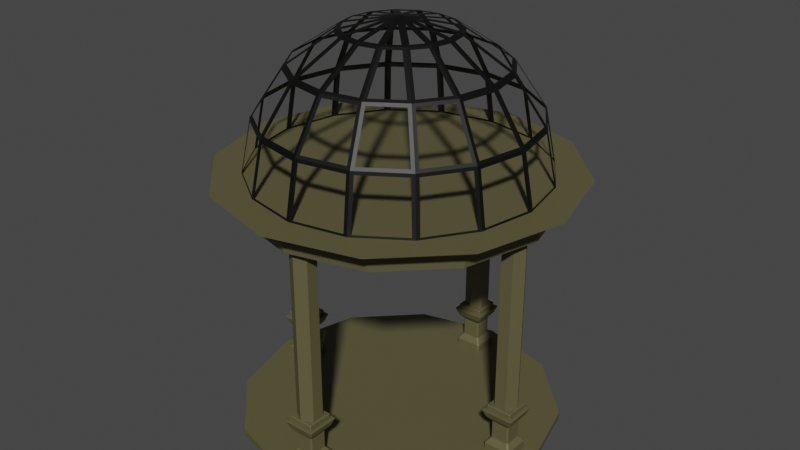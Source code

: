 # Source: Gazebo1.blend  (saved by Blender 2.93.21; exported with 4.5.12 LTS)
import bpy
from mathutils import Matrix  # noqa: F401  (used for matrix-valued properties, if any)

bpy.ops.wm.read_factory_settings(use_empty=True)
scene = bpy.context.scene
scene.name = 'Scene'

# ---- collections
col_collection = bpy.data.collections.new('Collection'); scene.collection.children.link(col_collection)

# ---- materials (node trees are filled in below, after node groups)
mat_gazebo1 = bpy.data.materials.new('Gazebo1')
mat_gazebo1.use_transparent_shadow = False
mat_roofgazebo1 = bpy.data.materials.new('RoofGazebo1')
mat_roofgazebo1.use_transparent_shadow = False

# ---- material node trees
mat_gazebo1.use_nodes = True; mat_gazebo1.node_tree.nodes.clear()
_N = mat_gazebo1.node_tree.nodes; _L = mat_gazebo1.node_tree.links
n0 = _N.new('ShaderNodeBsdfPrincipled'); n0.name = 'Principled BSDF'; n0.location = (10, 300)
n0.distribution = 'GGX'
n0.subsurface_method = 'BURLEY'
n0.inputs[0].default_value = (0.1075, 0.09695, 0.04365, 1.0)
n0.inputs[3].default_value = 1.45
n0.inputs[27].default_value = (0.0, 0.0, 0.0, 1.0)
n0.inputs[28].default_value = 1.0
n1 = _N.new('ShaderNodeOutputMaterial'); n1.name = 'Material Output'; n1.location = (300, 300)
_L.new(n0.outputs[0], n1.inputs[0])
n1.is_active_output = True
mat_roofgazebo1.use_nodes = True; mat_roofgazebo1.node_tree.nodes.clear()
_N = mat_roofgazebo1.node_tree.nodes; _L = mat_roofgazebo1.node_tree.links
n0 = _N.new('ShaderNodeBsdfPrincipled'); n0.name = 'Principled BSDF'; n0.location = (10, 300)
n0.distribution = 'GGX'
n0.subsurface_method = 'BURLEY'
n0.inputs[0].default_value = (0.0, 0.0, 0.0, 1.0)
n0.inputs[3].default_value = 1.45
n0.inputs[27].default_value = (0.0, 0.0, 0.0, 1.0)
n0.inputs[28].default_value = 1.0
n1 = _N.new('ShaderNodeOutputMaterial'); n1.name = 'Material Output'; n1.location = (300, 300)
_L.new(n0.outputs[0], n1.inputs[0])
n1.is_active_output = True

# ---- world
world_world = bpy.data.worlds.new('World'); scene.world = world_world
world_world.use_nodes = True; world_world.node_tree.nodes.clear()
_N = world_world.node_tree.nodes; _L = world_world.node_tree.links
n0 = _N.new('ShaderNodeOutputWorld'); n0.name = 'World Output'; n0.location = (300, 300)
n1 = _N.new('ShaderNodeBackground'); n1.name = 'Background'; n1.location = (10, 300)
n1.inputs[0].default_value = (0.05088, 0.05088, 0.05088, 1.0)
_L.new(n1.outputs[0], n0.inputs[0])
n0.is_active_output = True
world_world.color = (0.05088, 0.05088, 0.05088)
world_world.use_sun_shadow = False
world_world.sun_shadow_jitter_overblur = 0.0

# ---- meshes
me_cylinder_024 = bpy.data.meshes.new('Cylinder.024')
me_cylinder_024.from_pydata([(-2.303e-07, 2.651, -2.64), (-2.303e-07, 2.651, -2.538), (1.325, 2.296, -2.64), (1.325, 2.296, -2.538), (2.296, 1.325, -2.64), (2.296, 1.325, -2.538), (2.651, 2.598e-08, -2.64), (2.651, 2.598e-08, -2.538), (2.296, -1.325, -2.64), (2.296, -1.325, -2.538), (1.325, -2.296, -2.64), (1.325, -2.296, -2.538), (-4.62e-07, -2.651, -2.64), (-4.62e-07, -2.651, -2.538), (-1.325, -2.296, -2.64), (-1.325, -2.296, -2.538), (-2.296, -1.325, -2.64), (-2.296, -1.325, -2.538), (-2.651, 1.735e-07, -2.64), (-2.651, 1.735e-07, -2.538), (-2.296, 1.325, -2.64), (-2.296, 1.325, -2.538), (-1.325, 2.296, -2.64), (-1.325, 2.296, -2.538), (1.921, 4.1e-07, -1.769), (1.921, 4.1e-07, 1.116), (2.022, 0.1748, -1.769), (2.022, 0.1748, 1.116), (2.224, 0.1748, -1.769), (2.224, 0.1748, 1.116), (2.325, 4.1e-07, -1.769), (2.325, 4.1e-07, 1.116), (2.224, -0.1748, -1.769), (2.224, -0.1748, 1.116), (2.022, -0.1748, -1.769), (2.022, -0.1748, 1.116), (1.97, 0.266, 1.272), (1.816, 4.078e-07, 1.272), (2.277, 0.266, 1.272), (2.43, 4.078e-07, 1.272), (2.277, -0.266, 1.272), (1.97, -0.266, 1.272), (1.916, 0.2274, -2.551), (1.916, 0.2069, -2.557), (1.896, 0.2069, -2.551), (2.33, 0.2069, -2.557), (2.33, 0.2274, -2.551), (2.351, 0.2069, -2.551), (1.916, -0.2274, -2.551), (1.896, -0.2069, -2.551), (1.916, -0.2069, -2.557), (2.351, -0.2069, -2.551), (2.33, -0.2274, -2.551), (2.33, -0.2069, -2.557), (2.332, 0.2293, -2.407), (2.328, 0.2254, -2.397), (2.349, 0.2045, -2.397), (2.353, 0.2089, -2.407), (2.332, -0.2293, -2.407), (2.353, -0.2089, -2.407), (2.349, -0.2045, -2.397), (2.328, -0.2254, -2.397), (1.914, 0.2293, -2.407), (1.894, 0.2089, -2.407), (1.898, 0.2045, -2.397), (1.919, 0.2254, -2.397), (1.894, -0.2089, -2.407), (1.914, -0.2293, -2.407), (1.919, -0.2254, -2.397), (1.898, -0.2045, -2.397), (2.262, -0.1593, -2.312), (2.283, -0.1385, -2.312), (2.279, -0.1348, -2.302), (2.258, -0.1553, -2.302), (1.985, 0.1593, -2.312), (1.964, 0.1385, -2.312), (1.968, 0.1348, -2.302), (1.989, 0.1553, -2.302), (2.262, 0.1593, -2.312), (2.258, 0.1553, -2.302), (2.279, 0.1348, -2.302), (2.283, 0.1385, -2.312), (1.964, -0.1385, -2.312), (1.985, -0.1593, -2.312), (1.989, -0.1553, -2.302), (1.968, -0.1348, -2.302), (1.873, 0.2711, -1.786), (1.852, 0.2506, -1.786), (1.871, 0.2526, -1.781), (2.376, 0.2526, -1.781), (2.394, 0.2506, -1.786), (2.374, 0.2711, -1.786), (1.873, -0.2711, -1.786), (1.871, -0.2526, -1.781), (1.852, -0.2506, -1.786), (2.394, -0.2506, -1.786), (2.376, -0.2526, -1.781), (2.374, -0.2711, -1.786), (2.334, 0.2313, -1.897), (2.355, 0.2108, -1.897), (2.349, 0.2045, -1.907), (2.328, 0.2254, -1.907), (2.334, -0.2313, -1.897), (2.328, -0.2254, -1.907), (2.349, -0.2045, -1.907), (2.355, -0.2108, -1.897), (1.913, 0.2313, -1.897), (1.919, 0.2254, -1.907), (1.898, 0.2045, -1.907), (1.892, 0.2108, -1.897), (1.892, -0.2108, -1.897), (1.898, -0.2045, -1.907), (1.919, -0.2254, -1.907), (1.913, -0.2313, -1.897), (2.258, -0.1553, -2.002), (2.279, -0.1348, -2.002), (2.283, -0.1385, -1.991), (2.262, -0.1593, -1.991), (1.989, 0.1553, -2.002), (1.968, 0.1348, -2.002), (1.964, 0.1385, -1.991), (1.985, 0.1593, -1.991), (2.262, 0.1593, -1.991), (2.283, 0.1385, -1.991), (2.279, 0.1348, -2.002), (2.258, 0.1553, -2.002), (1.964, -0.1385, -1.991), (1.968, -0.1348, -2.002), (1.989, -0.1553, -2.002), (1.985, -0.1593, -1.991), (2.328, -0.2044, -1.8), (2.337, -0.2044, -1.791), (2.328, -0.214, -1.791), (2.337, -0.2044, -1.703), (2.328, -0.2044, -1.693), (2.328, -0.214, -1.703), (1.919, -0.2044, -1.8), (1.919, -0.214, -1.791), (1.909, -0.2044, -1.791), (1.919, -0.2044, -1.693), (1.909, -0.2044, -1.703), (1.919, -0.214, -1.703), (2.328, 0.2044, -1.8), (2.328, 0.214, -1.791), (2.337, 0.2044, -1.791), (2.328, 0.2044, -1.693), (2.337, 0.2044, -1.703), (2.328, 0.214, -1.703), (1.919, 0.2044, -1.8), (1.909, 0.2044, -1.791), (1.919, 0.214, -1.791), (1.919, 0.2044, -1.693), (1.919, 0.214, -1.703), (1.909, 0.2044, -1.703), (-2.932e-08, -1.921, -1.769), (-2.932e-08, -1.921, 1.116), (0.1748, -2.022, -1.769), (0.1748, -2.022, 1.116), (0.1748, -2.224, -1.769), (0.1748, -2.224, 1.116), (-1.167e-08, -2.325, -1.769), (-1.167e-08, -2.325, 1.116), (-0.1748, -2.224, -1.769), (-0.1748, -2.224, 1.116), (-0.1748, -2.022, -1.769), (-0.1748, -2.022, 1.116), (0.266, -1.97, 1.272), (-3.392e-08, -1.816, 1.272), (0.266, -2.277, 1.272), (-7.065e-09, -2.43, 1.272), (-0.266, -2.277, 1.272), (-0.266, -1.97, 1.272), (0.2274, -1.916, -2.551), (0.2069, -1.916, -2.557), (0.2069, -1.896, -2.551), (0.2069, -2.33, -2.557), (0.2274, -2.33, -2.551), (0.2069, -2.351, -2.551), (-0.2274, -1.916, -2.551), (-0.2069, -1.896, -2.551), (-0.2069, -1.916, -2.557), (-0.2069, -2.351, -2.551), (-0.2274, -2.33, -2.551), (-0.2069, -2.33, -2.557), (0.2293, -2.332, -2.407), (0.2254, -2.328, -2.397), (0.2045, -2.349, -2.397), (0.2089, -2.353, -2.407), (-0.2293, -2.332, -2.407), (-0.2089, -2.353, -2.407), (-0.2045, -2.349, -2.397), (-0.2254, -2.328, -2.397), (0.2293, -1.914, -2.407), (0.2089, -1.894, -2.407), (0.2045, -1.898, -2.397), (0.2254, -1.919, -2.397), (-0.2089, -1.894, -2.407), (-0.2293, -1.914, -2.407), (-0.2254, -1.919, -2.397), (-0.2045, -1.898, -2.397), (-0.1593, -2.262, -2.312), (-0.1385, -2.283, -2.312), (-0.1348, -2.279, -2.302), (-0.1553, -2.258, -2.302), (0.1593, -1.985, -2.312), (0.1385, -1.964, -2.312), (0.1348, -1.968, -2.302), (0.1553, -1.989, -2.302), (0.1593, -2.262, -2.312), (0.1553, -2.258, -2.302), (0.1348, -2.279, -2.302), (0.1385, -2.283, -2.312), (-0.1385, -1.964, -2.312), (-0.1593, -1.985, -2.312), (-0.1553, -1.989, -2.302), (-0.1348, -1.968, -2.302), (0.2711, -1.873, -1.786), (0.2506, -1.852, -1.786), (0.2526, -1.871, -1.781), (0.2526, -2.376, -1.781), (0.2506, -2.394, -1.786), (0.2711, -2.374, -1.786), (-0.2711, -1.873, -1.786), (-0.2526, -1.871, -1.781), (-0.2506, -1.852, -1.786), (-0.2506, -2.394, -1.786), (-0.2526, -2.376, -1.781), (-0.2711, -2.374, -1.786), (0.2313, -2.334, -1.897), (0.2108, -2.355, -1.897), (0.2045, -2.349, -1.907), (0.2254, -2.328, -1.907), (-0.2313, -2.334, -1.897), (-0.2254, -2.328, -1.907), (-0.2045, -2.349, -1.907), (-0.2108, -2.355, -1.897), (0.2313, -1.913, -1.897), (0.2254, -1.919, -1.907), (0.2045, -1.898, -1.907), (0.2108, -1.892, -1.897), (-0.2108, -1.892, -1.897), (-0.2045, -1.898, -1.907), (-0.2254, -1.919, -1.907), (-0.2313, -1.913, -1.897), (-0.1553, -2.258, -2.002), (-0.1348, -2.279, -2.002), (-0.1385, -2.283, -1.991), (-0.1593, -2.262, -1.991), (0.1553, -1.989, -2.002), (0.1348, -1.968, -2.002), (0.1385, -1.964, -1.991), (0.1593, -1.985, -1.991), (0.1593, -2.262, -1.991), (0.1385, -2.283, -1.991), (0.1348, -2.279, -2.002), (0.1553, -2.258, -2.002), (-0.1385, -1.964, -1.991), (-0.1348, -1.968, -2.002), (-0.1553, -1.989, -2.002), (-0.1593, -1.985, -1.991), (-0.2044, -2.328, -1.8), (-0.2044, -2.337, -1.791), (-0.214, -2.328, -1.791), (-0.2044, -2.337, -1.703), (-0.2044, -2.328, -1.693), (-0.214, -2.328, -1.703), (-0.2044, -1.919, -1.8), (-0.214, -1.919, -1.791), (-0.2044, -1.909, -1.791), (-0.2044, -1.919, -1.693), (-0.2044, -1.909, -1.703), (-0.214, -1.919, -1.703), (0.2044, -2.328, -1.8), (0.214, -2.328, -1.791), (0.2044, -2.337, -1.791), (0.2044, -2.328, -1.693), (0.2044, -2.337, -1.703), (0.214, -2.328, -1.703), (0.2044, -1.919, -1.8), (0.2044, -1.909, -1.791), (0.214, -1.919, -1.791), (0.2044, -1.919, -1.693), (0.214, -1.919, -1.703), (0.2044, -1.909, -1.703), (-2.97e-08, 2.491, 1.238), (-4.767e-08, 2.903, 1.66), (1.246, 2.158, 1.238), (1.451, 2.514, 1.66), (2.158, 1.246, 1.238), (2.514, 1.451, 1.66), (2.491, 1.449e-07, 1.238), (2.903, 1.39e-07, 1.66), (2.158, -1.246, 1.238), (2.514, -1.451, 1.66), (1.246, -2.158, 1.238), (1.451, -2.514, 1.66), (-3.894e-07, -2.491, 1.238), (-3.714e-07, -2.903, 1.66), (-1.246, -2.158, 1.238), (-1.451, -2.514, 1.66), (-2.158, -1.246, 1.238), (-2.514, -1.451, 1.66), (-2.491, 2.835e-07, 1.238), (-2.903, 3.005e-07, 1.66), (-2.158, 1.246, 1.238), (-2.514, 1.451, 1.66), (-1.246, 2.158, 1.238), (-1.451, 2.514, 1.66), (-3.128e-08, 2.528, 1.449), (1.264, 2.189, 1.449), (2.189, 1.264, 1.449), (2.528, 1.455e-07, 1.449), (2.189, -1.264, 1.449), (1.264, -2.189, 1.449), (-3.878e-07, -2.528, 1.449), (-1.264, -2.189, 1.449), (-2.189, -1.264, 1.449), (-2.528, 2.862e-07, 1.449), (-2.189, 1.264, 1.449), (-1.264, 2.189, 1.449), (-1.866e-07, 1.677, 3.317), (-1.659e-08, 2.191, 2.547), (0.3474, 0.8386, 3.831), (0.6418, 1.55, 3.317), (0.8386, 2.025, 2.547), (0.9077, 2.191, 1.639), (0.6418, 0.6418, 3.831), (1.186, 1.186, 3.317), (1.55, 1.55, 2.547), (1.677, 1.677, 1.639), (0.8386, 0.3474, 3.831), (1.55, 0.6418, 3.317), (2.025, 0.8386, 2.547), (2.191, 0.9077, 1.639), (0.9077, 1.133e-08, 3.831), (1.677, -2.007e-07, 3.317), (2.191, -2.714e-07, 2.547), (2.372, -3.421e-07, 1.639), (0.8386, -0.3474, 3.831), (1.55, -0.6418, 3.317), (2.025, -0.8386, 2.547), (2.191, -0.9077, 1.639), (0.6418, -0.6418, 3.831), (1.186, -1.186, 3.317), (1.55, -1.55, 2.547), (1.677, -1.677, 1.639), (0.3474, -0.8386, 3.831), (0.6418, -1.55, 3.317), (0.8386, -2.025, 2.547), (0.9077, -2.191, 1.639), (-1.133e-07, -1.755e-07, 4.011), (-2.661e-07, -0.9077, 3.831), (-2.325e-07, -1.677, 3.317), (-7.876e-07, -2.191, 2.547), (-7.797e-07, -2.372, 1.639), (-0.3474, -0.8386, 3.831), (-0.6418, -1.55, 3.317), (-0.8386, -2.025, 2.547), (-0.9077, -2.191, 1.639), (-0.6418, -0.6418, 3.831), (-1.186, -1.186, 3.317), (-1.55, -1.55, 2.547), (-1.677, -1.677, 1.639), (-0.8386, -0.3474, 3.831), (-1.55, -0.6418, 3.317), (-2.025, -0.8386, 2.547), (-2.191, -0.9077, 1.639), (-0.9077, 3.648e-07, 3.831), (-1.677, 4.355e-07, 3.317), (-2.191, 8.596e-07, 2.547), (-2.372, 1.072e-06, 1.639), (-0.8386, 0.3474, 3.831), (-1.55, 0.6418, 3.317), (-2.025, 0.8386, 2.547), (-2.191, 0.9077, 1.639), (-0.6418, 0.6418, 3.831), (-1.186, 1.186, 3.317), (-1.55, 1.55, 2.547), (-1.677, 1.677, 1.639), (-0.3474, 0.8386, 3.831), (-0.6418, 1.55, 3.317), (-0.8386, 2.025, 2.547), (-0.9077, 2.191, 1.639), (4.245e-07, 0.9077, 3.831), (1.323e-06, 2.372, 1.639), (0.05362, 2.15, 2.592), (0.05362, 1.697, 3.271), (0.5998, 1.588, 3.271), (0.7734, 2.007, 2.592), (0.05431, 0.8426, 3.841), (0.05431, 0.273, 3.955), (0.2723, 0.7992, 3.841), (0.05334, 2.351, 1.693), (0.05334, 2.191, 2.494), (0.7893, 2.045, 2.494), (0.8503, 2.192, 1.693), (0.05402, 1.621, 3.347), (0.05402, 0.9427, 3.8), (0.3109, 0.8917, 3.8), (0.5703, 1.518, 3.347), (0.3726, 0.7577, 3.841), (0.1546, 0.2314, 3.955), (0.5574, 0.6342, 3.841), (0.9489, 2.151, 1.693), (0.8879, 2.004, 2.494), (1.512, 1.587, 2.494), (1.624, 1.7, 1.693), (0.6701, 1.477, 3.347), (0.4107, 0.8503, 3.8), (0.6284, 0.7048, 3.8), (1.108, 1.184, 3.347), (0.8724, 1.966, 2.592), (0.6989, 1.547, 3.271), (1.162, 1.238, 3.271), (1.483, 1.558, 2.592), (1.7, 1.624, 1.693), (1.587, 1.512, 2.494), (2.004, 0.8879, 2.494), (2.151, 0.9489, 1.693), (1.184, 1.108, 3.347), (0.7048, 0.6284, 3.8), (0.8503, 0.4107, 3.8), (1.477, 0.6701, 3.347), (1.558, 1.483, 2.592), (1.238, 1.162, 3.271), (1.547, 0.6989, 3.271), (1.966, 0.8724, 2.592), (0.6342, 0.5574, 3.841), (0.2314, 0.1546, 3.955), (0.7577, 0.3726, 3.841), (2.007, 0.7734, 2.592), (1.588, 0.5998, 3.271), (1.697, 0.05362, 3.271), (2.15, 0.05362, 2.592), (0.7992, 0.2723, 3.841), (0.273, 0.0543, 3.955), (0.8426, 0.05431, 3.841), (2.192, 0.8503, 1.693), (2.045, 0.7893, 2.494), (2.191, 0.05334, 2.494), (2.351, 0.05334, 1.693), (1.518, 0.5703, 3.347), (0.8917, 0.3109, 3.8), (0.9427, 0.05402, 3.8), (1.621, 0.05402, 3.347), (2.15, -0.05362, 2.592), (1.697, -0.05362, 3.271), (1.588, -0.5998, 3.271), (2.007, -0.7734, 2.592), (0.8426, -0.05431, 3.841), (0.273, -0.05431, 3.955), (0.7992, -0.2723, 3.841), (2.351, -0.05334, 1.693), (2.191, -0.05334, 2.494), (2.045, -0.7893, 2.494), (2.192, -0.8503, 1.693), (1.621, -0.05402, 3.347), (0.9427, -0.05402, 3.8), (0.8917, -0.3109, 3.8), (1.518, -0.5703, 3.347), (2.151, -0.9489, 1.693), (2.004, -0.8879, 2.494), (1.587, -1.512, 2.494), (1.7, -1.624, 1.693), (1.477, -0.6701, 3.347), (0.8503, -0.4107, 3.8), (0.7048, -0.6284, 3.8), (1.184, -1.108, 3.347), (1.966, -0.8724, 2.592), (1.547, -0.6989, 3.271), (1.238, -1.162, 3.271), (1.558, -1.483, 2.592), (0.7577, -0.3726, 3.841), (0.2314, -0.1546, 3.955), (0.6342, -0.5574, 3.841), (1.624, -1.7, 1.693), (1.512, -1.587, 2.494), (0.8879, -2.004, 2.494), (0.9489, -2.151, 1.693), (1.108, -1.184, 3.347), (0.6284, -0.7048, 3.8), (0.4107, -0.8503, 3.8), (0.6701, -1.477, 3.347), (1.483, -1.558, 2.592), (1.162, -1.238, 3.271), (0.6989, -1.547, 3.271), (0.8724, -1.966, 2.592), (0.5574, -0.6342, 3.841), (0.1546, -0.2314, 3.955), (0.3726, -0.7577, 3.841), (0.7734, -2.007, 2.592), (0.5998, -1.588, 3.271), (0.05362, -1.697, 3.271), (0.05362, -2.15, 2.592), (0.2723, -0.7992, 3.841), (0.0543, -0.273, 3.955), (0.0543, -0.8426, 3.841), (0.8503, -2.192, 1.693), (0.7893, -2.045, 2.494), (0.05334, -2.191, 2.494), (0.05334, -2.351, 1.693), (0.5703, -1.518, 3.347), (0.3109, -0.8917, 3.8), (0.05402, -0.9427, 3.8), (0.05402, -1.621, 3.347), (-0.05362, -2.15, 2.592), (-0.05362, -1.697, 3.271), (-0.5998, -1.588, 3.271), (-0.7734, -2.007, 2.592), (-0.05431, -0.8426, 3.841), (-0.05431, -0.273, 3.955), (-0.2723, -0.7992, 3.841), (-0.05334, -2.351, 1.693), (-0.05334, -2.191, 2.494), (-0.7893, -2.045, 2.494), (-0.8503, -2.192, 1.693), (-0.05402, -1.621, 3.347), (-0.05402, -0.9427, 3.8), (-0.3109, -0.8917, 3.8), (-0.5703, -1.518, 3.347), (-0.9489, -2.151, 1.693), (-0.8879, -2.004, 2.494), (-1.512, -1.587, 2.494), (-1.624, -1.7, 1.693), (-0.6701, -1.477, 3.347), (-0.4107, -0.8503, 3.8), (-0.6284, -0.7048, 3.8), (-1.108, -1.184, 3.347), (-0.8724, -1.966, 2.592), (-0.6989, -1.547, 3.271), (-1.162, -1.238, 3.271), (-1.483, -1.558, 2.592), (-0.3726, -0.7577, 3.841), (-0.1546, -0.2314, 3.955), (-0.5574, -0.6342, 3.841), (-1.184, -1.108, 3.347), (-0.7048, -0.6284, 3.8), (-0.8503, -0.4107, 3.8), (-1.477, -0.6701, 3.347), (-1.558, -1.483, 2.592), (-1.238, -1.162, 3.271), (-1.547, -0.6989, 3.271), (-1.966, -0.8724, 2.592), (-0.6342, -0.5574, 3.841), (-0.2314, -0.1546, 3.955), (-0.7577, -0.3726, 3.841), (-1.7, -1.624, 1.693), (-1.587, -1.512, 2.494), (-2.004, -0.8879, 2.494), (-2.151, -0.9489, 1.693), (-2.007, -0.7734, 2.592), (-1.588, -0.5998, 3.271), (-1.697, -0.05362, 3.271), (-2.15, -0.05362, 2.592), (-0.7992, -0.2723, 3.841), (-0.273, -0.05431, 3.955), (-0.8426, -0.0543, 3.841), (-2.192, -0.8503, 1.693), (-2.045, -0.7893, 2.494), (-2.191, -0.05334, 2.494), (-2.351, -0.05334, 1.693), (-1.518, -0.5703, 3.347), (-0.8917, -0.3109, 3.8), (-0.9427, -0.05402, 3.8), (-1.621, -0.05402, 3.347), (-0.8426, 0.05431, 3.841), (-0.273, 0.05431, 3.955), (-0.7992, 0.2723, 3.841), (-2.351, 0.05334, 1.693), (-2.191, 0.05334, 2.494), (-2.045, 0.7893, 2.494), (-2.192, 0.8503, 1.693), (-1.621, 0.05402, 3.347), (-0.9427, 0.05402, 3.8), (-0.8917, 0.3109, 3.8), (-1.518, 0.5703, 3.347), (-2.15, 0.05362, 2.592), (-1.697, 0.05362, 3.271), (-1.588, 0.5998, 3.271), (-2.007, 0.7734, 2.592), (-2.151, 0.9489, 1.693), (-2.004, 0.8879, 2.494), (-1.587, 1.512, 2.494), (-1.7, 1.624, 1.693), (-1.477, 0.6701, 3.347), (-0.8503, 0.4107, 3.8), (-0.7048, 0.6284, 3.8), (-1.184, 1.108, 3.347), (-1.966, 0.8724, 2.592), (-1.547, 0.6989, 3.271), (-1.238, 1.162, 3.271), (-1.558, 1.483, 2.592), (-0.7577, 0.3726, 3.841), (-0.2314, 0.1546, 3.955), (-0.6342, 0.5574, 3.841), (-1.483, 1.558, 2.592), (-1.162, 1.238, 3.271), (-0.6989, 1.547, 3.271), (-0.8724, 1.966, 2.592), (-0.5574, 0.6342, 3.841), (-0.1546, 0.2314, 3.955), (-0.3726, 0.7577, 3.841), (-1.624, 1.7, 1.693), (-1.512, 1.587, 2.494), (-0.8879, 2.004, 2.494), (-0.9489, 2.151, 1.693), (-1.108, 1.184, 3.347), (-0.6284, 0.7048, 3.8), (-0.4107, 0.8503, 3.8), (-0.6701, 1.477, 3.347), (-0.7734, 2.007, 2.592), (-0.5998, 1.588, 3.271), (-0.05362, 1.697, 3.271), (-0.05362, 2.15, 2.592), (-0.2723, 0.7992, 3.841), (-0.05431, 0.273, 3.955), (-0.0543, 0.8426, 3.841), (-0.8503, 2.192, 1.693), (-0.7893, 2.045, 2.494), (-0.05334, 2.191, 2.494), (-0.05334, 2.351, 1.693), (-0.5703, 1.518, 3.347), (-0.3109, 0.8917, 3.8), (-0.05402, 0.9427, 3.8), (-0.05402, 1.621, 3.347), (-3.898e-07, 1.921, -1.769), (-3.898e-07, 1.921, 1.116), (-0.1748, 2.022, -1.769), (-0.1748, 2.022, 1.116), (-0.1748, 2.224, -1.769), (-0.1748, 2.224, 1.116), (-4.075e-07, 2.325, -1.769), (-4.075e-07, 2.325, 1.116), (0.1748, 2.224, -1.769), (0.1748, 2.224, 1.116), (0.1748, 2.022, -1.769), (0.1748, 2.022, 1.116), (-0.266, 1.97, 1.272), (-3.852e-07, 1.816, 1.272), (-0.266, 2.277, 1.272), (-4.121e-07, 2.43, 1.272), (0.266, 2.277, 1.272), (0.266, 1.97, 1.272), (-0.2274, 1.916, -2.551), (-0.2069, 1.916, -2.557), (-0.2069, 1.896, -2.551), (-0.2069, 2.33, -2.557), (-0.2274, 2.33, -2.551), (-0.2069, 2.351, -2.551), (0.2274, 1.916, -2.551), (0.2069, 1.896, -2.551), (0.2069, 1.916, -2.557), (0.2069, 2.351, -2.551), (0.2274, 2.33, -2.551), (0.2069, 2.33, -2.557), (-0.2293, 2.332, -2.407), (-0.2254, 2.328, -2.397), (-0.2045, 2.349, -2.397), (-0.2089, 2.353, -2.407), (0.2293, 2.332, -2.407), (0.2089, 2.353, -2.407), (0.2045, 2.349, -2.397), (0.2254, 2.328, -2.397), (-0.2293, 1.914, -2.407), (-0.2089, 1.894, -2.407), (-0.2045, 1.898, -2.397), (-0.2254, 1.919, -2.397), (0.2089, 1.894, -2.407), (0.2293, 1.914, -2.407), (0.2254, 1.919, -2.397), (0.2045, 1.898, -2.397), (0.1593, 2.262, -2.312), (0.1385, 2.283, -2.312), (0.1348, 2.279, -2.302), (0.1553, 2.258, -2.302), (-0.1593, 1.985, -2.312), (-0.1385, 1.964, -2.312), (-0.1348, 1.968, -2.302), (-0.1553, 1.989, -2.302), (-0.1593, 2.262, -2.312), (-0.1553, 2.258, -2.302), (-0.1348, 2.279, -2.302), (-0.1385, 2.283, -2.312), (0.1385, 1.964, -2.312), (0.1593, 1.985, -2.312), (0.1553, 1.989, -2.302), (0.1348, 1.968, -2.302), (-0.2711, 1.873, -1.786), (-0.2506, 1.852, -1.786), (-0.2526, 1.871, -1.781), (-0.2526, 2.376, -1.781), (-0.2506, 2.394, -1.786), (-0.2711, 2.374, -1.786), (0.2711, 1.873, -1.786), (0.2526, 1.871, -1.781), (0.2506, 1.852, -1.786), (0.2506, 2.394, -1.786), (0.2526, 2.376, -1.781), (0.2711, 2.374, -1.786), (-0.2313, 2.334, -1.897), (-0.2108, 2.355, -1.897), (-0.2045, 2.349, -1.907), (-0.2254, 2.328, -1.907), (0.2313, 2.334, -1.897), (0.2254, 2.328, -1.907), (0.2045, 2.349, -1.907), (0.2108, 2.355, -1.897), (-0.2313, 1.913, -1.897), (-0.2254, 1.919, -1.907), (-0.2045, 1.898, -1.907), (-0.2108, 1.892, -1.897), (0.2108, 1.892, -1.897), (0.2045, 1.898, -1.907), (0.2254, 1.919, -1.907), (0.2313, 1.913, -1.897), (0.1553, 2.258, -2.002), (0.1348, 2.279, -2.002), (0.1385, 2.283, -1.991), (0.1593, 2.262, -1.991), (-0.1553, 1.989, -2.002), (-0.1348, 1.968, -2.002), (-0.1385, 1.964, -1.991), (-0.1593, 1.985, -1.991), (-0.1593, 2.262, -1.991), (-0.1385, 2.283, -1.991), (-0.1348, 2.279, -2.002), (-0.1553, 2.258, -2.002), (0.1385, 1.964, -1.991), (0.1348, 1.968, -2.002), (0.1553, 1.989, -2.002), (0.1593, 1.985, -1.991), (0.2044, 2.328, -1.8), (0.2044, 2.337, -1.791), (0.214, 2.328, -1.791), (0.2044, 2.337, -1.703), (0.2044, 2.328, -1.693), (0.214, 2.328, -1.703), (0.2044, 1.919, -1.8), (0.214, 1.919, -1.791), (0.2044, 1.909, -1.791), (0.2044, 1.919, -1.693), (0.2044, 1.909, -1.703), (0.214, 1.919, -1.703), (-0.2044, 2.328, -1.8), (-0.214, 2.328, -1.791), (-0.2044, 2.337, -1.791), (-0.2044, 2.328, -1.693), (-0.2044, 2.337, -1.703), (-0.214, 2.328, -1.703), (-0.2044, 1.919, -1.8), (-0.2044, 1.909, -1.791), (-0.214, 1.919, -1.791), (-0.2044, 1.919, -1.693), (-0.214, 1.919, -1.703), (-0.2044, 1.909, -1.703), (-1.921, -1.425e-07, -1.769), (-1.921, -1.425e-07, 1.116), (-2.022, -0.1748, -1.769), (-2.022, -0.1748, 1.116), (-2.224, -0.1748, -1.769), (-2.224, -0.1748, 1.116), (-2.325, -3.222e-07, -1.769), (-2.325, -3.222e-07, 1.116), (-2.224, 0.1748, -1.769), (-2.224, 0.1748, 1.116), (-2.022, 0.1748, -1.769), (-2.022, 0.1748, 1.116), (-1.97, -0.266, 1.272), (-1.816, -9.346e-08, 1.272), (-2.277, -0.266, 1.272), (-2.43, -3.669e-07, 1.272), (-2.277, 0.266, 1.272), (-1.97, 0.266, 1.272), (-1.916, -0.2274, -2.551), (-1.916, -0.2069, -2.557), (-1.896, -0.2069, -2.551), (-2.33, -0.2069, -2.557), (-2.33, -0.2274, -2.551), (-2.351, -0.2069, -2.551), (-1.916, 0.2274, -2.551), (-1.896, 0.2069, -2.551), (-1.916, 0.2069, -2.557), (-2.351, 0.2069, -2.551), (-2.33, 0.2274, -2.551), (-2.33, 0.2069, -2.557), (-2.332, -0.2293, -2.407), (-2.328, -0.2254, -2.397), (-2.349, -0.2045, -2.397), (-2.353, -0.2089, -2.407), (-2.332, 0.2293, -2.407), (-2.353, 0.2089, -2.407), (-2.349, 0.2045, -2.397), (-2.328, 0.2254, -2.397), (-1.914, -0.2293, -2.407), (-1.894, -0.2089, -2.407), (-1.898, -0.2045, -2.397), (-1.919, -0.2254, -2.397), (-1.894, 0.2089, -2.407), (-1.914, 0.2293, -2.407), (-1.919, 0.2254, -2.397), (-1.898, 0.2045, -2.397), (-2.262, 0.1593, -2.312), (-2.283, 0.1385, -2.312), (-2.279, 0.1348, -2.302), (-2.258, 0.1553, -2.302), (-1.985, -0.1593, -2.312), (-1.964, -0.1385, -2.312), (-1.968, -0.1348, -2.302), (-1.989, -0.1553, -2.302), (-2.262, -0.1593, -2.312), (-2.258, -0.1553, -2.302), (-2.279, -0.1348, -2.302), (-2.283, -0.1385, -2.312), (-1.964, 0.1385, -2.312), (-1.985, 0.1593, -2.312), (-1.989, 0.1553, -2.302), (-1.968, 0.1348, -2.302), (-1.873, -0.2711, -1.786), (-1.852, -0.2506, -1.786), (-1.871, -0.2526, -1.781), (-2.376, -0.2526, -1.781), (-2.394, -0.2506, -1.786), (-2.374, -0.2711, -1.786), (-1.873, 0.2711, -1.786), (-1.871, 0.2526, -1.781), (-1.852, 0.2506, -1.786), (-2.394, 0.2506, -1.786), (-2.376, 0.2526, -1.781), (-2.374, 0.2711, -1.786), (-2.334, -0.2313, -1.897), (-2.355, -0.2108, -1.897), (-2.349, -0.2045, -1.907), (-2.328, -0.2254, -1.907), (-2.334, 0.2313, -1.897), (-2.328, 0.2254, -1.907), (-2.349, 0.2045, -1.907), (-2.355, 0.2108, -1.897), (-1.913, -0.2313, -1.897), (-1.919, -0.2254, -1.907), (-1.898, -0.2045, -1.907), (-1.892, -0.2108, -1.897), (-1.892, 0.2108, -1.897), (-1.898, 0.2045, -1.907), (-1.919, 0.2254, -1.907), (-1.913, 0.2313, -1.897), (-2.258, 0.1553, -2.002), (-2.279, 0.1348, -2.002), (-2.283, 0.1385, -1.991), (-2.262, 0.1593, -1.991), (-1.989, -0.1553, -2.002), (-1.968, -0.1348, -2.002), (-1.964, -0.1385, -1.991), (-1.985, -0.1593, -1.991), (-2.262, -0.1593, -1.991), (-2.283, -0.1385, -1.991), (-2.279, -0.1348, -2.002), (-2.258, -0.1553, -2.002), (-1.964, 0.1385, -1.991), (-1.968, 0.1348, -2.002), (-1.989, 0.1553, -2.002), (-1.985, 0.1593, -1.991), (-2.328, 0.2044, -1.8), (-2.337, 0.2044, -1.791), (-2.328, 0.214, -1.791), (-2.337, 0.2044, -1.703), (-2.328, 0.2044, -1.693), (-2.328, 0.214, -1.703), (-1.919, 0.2044, -1.8), (-1.919, 0.214, -1.791), (-1.909, 0.2044, -1.791), (-1.919, 0.2044, -1.693), (-1.909, 0.2044, -1.703), (-1.919, 0.214, -1.703), (-2.328, -0.2044, -1.8), (-2.328, -0.214, -1.791), (-2.337, -0.2044, -1.791), (-2.328, -0.2044, -1.693), (-2.337, -0.2044, -1.703), (-2.328, -0.214, -1.703), (-1.919, -0.2044, -1.8), (-1.909, -0.2044, -1.791), (-1.919, -0.214, -1.791), (-1.919, -0.2044, -1.693), (-1.919, -0.214, -1.703), (-1.909, -0.2044, -1.703)], [], [(0, 1, 3, 2), (2, 3, 5, 4), (4, 5, 7, 6), (6, 7, 9, 8), (8, 9, 11, 10), (10, 11, 13, 12), (12, 13, 15, 14), (14, 15, 17, 16), (16, 17, 19, 18), (18, 19, 21, 20), (3, 1, 23, 21, 19, 17, 15, 13, 11, 9, 7, 5), (20, 21, 23, 22), (22, 23, 1, 0), (0, 2, 4, 6, 8, 10, 12, 14, 16, 18, 20, 22), (24, 25, 27, 26), (26, 27, 29, 28), (28, 29, 31, 30), (30, 31, 33, 32), (31, 29, 38, 39), (32, 33, 35, 34), (34, 35, 25, 24), (24, 26, 28, 30, 32, 34), (36, 37, 41, 40, 39, 38), (25, 35, 41, 37), (33, 31, 39, 40), (29, 27, 36, 38), (35, 33, 40, 41), (27, 25, 37, 36), (127, 119, 76, 85), (86, 91, 98, 106), (114, 128, 84, 73), (49, 66, 63, 44), (52, 58, 67, 48), (65, 74, 78, 55), (47, 57, 59, 51), (45, 53, 50, 43), (61, 70, 83, 68), (69, 82, 75, 64), (124, 115, 72, 80), (56, 81, 71, 60), (94, 87, 109, 110), (97, 92, 113, 102), (107, 101, 122, 121), (90, 95, 105, 99), (89, 88, 93, 96), (103, 112, 129, 117), (111, 108, 120, 126), (100, 104, 116, 123), (118, 125, 79, 77), (42, 43, 44), (45, 46, 47), (48, 49, 50), (51, 52, 53), (54, 55, 56, 57), (58, 59, 60, 61), (62, 63, 64, 65), (66, 67, 68, 69), (70, 71, 72, 73), (74, 75, 76, 77), (78, 79, 80, 81), (82, 83, 84, 85), (86, 87, 88), (89, 90, 91), (92, 93, 94), (95, 96, 97), (98, 99, 100, 101), (102, 103, 104, 105), (106, 107, 108, 109), (110, 111, 112, 113), (114, 115, 116, 117), (118, 119, 120, 121), (122, 123, 124, 125), (126, 127, 128, 129), (45, 43, 42, 46), (57, 47, 46, 54), (53, 45, 47, 51), (50, 53, 52, 48), (43, 50, 49, 44), (66, 49, 48, 67), (81, 56, 55, 78), (51, 59, 58, 52), (44, 63, 62, 42), (82, 69, 68, 83), (59, 57, 56, 60), (67, 58, 61, 68), (63, 66, 69, 64), (54, 62, 65, 55), (60, 71, 70, 61), (64, 75, 74, 65), (71, 81, 80, 72), (83, 70, 73, 84), (75, 82, 85, 76), (78, 74, 77, 79), (91, 86, 88, 89), (98, 91, 90, 99), (114, 73, 72, 115), (118, 77, 76, 119), (95, 90, 89, 96), (92, 97, 96, 93), (87, 94, 93, 88), (113, 92, 94, 110), (122, 101, 100, 123), (97, 102, 105, 95), (86, 106, 109, 87), (129, 112, 111, 126), (104, 100, 99, 105), (112, 103, 102, 113), (108, 111, 110, 109), (101, 107, 106, 98), (103, 117, 116, 104), (107, 121, 120, 108), (79, 125, 124, 80), (84, 128, 127, 85), (115, 124, 123, 116), (128, 114, 117, 129), (119, 127, 126, 120), (125, 118, 121, 122), (42, 62, 54, 46), (144, 146, 133, 131), (150, 152, 147, 143), (151, 139, 134, 145), (132, 135, 141, 137), (138, 140, 153, 149), (130, 131, 132), (133, 134, 135), (136, 137, 138), (139, 140, 141), (142, 143, 144), (145, 146, 147), (148, 149, 150), (151, 152, 153), (136, 130, 132, 137), (131, 133, 135, 132), (134, 139, 141, 135), (140, 138, 137, 141), (148, 136, 138, 149), (139, 151, 153, 140), (152, 150, 149, 153), (142, 148, 150, 143), (151, 145, 147, 152), (146, 144, 143, 147), (130, 142, 144, 131), (145, 134, 133, 146), (136, 148, 142, 130), (154, 155, 157, 156), (156, 157, 159, 158), (158, 159, 161, 160), (160, 161, 163, 162), (161, 159, 168, 169), (162, 163, 165, 164), (164, 165, 155, 154), (154, 156, 158, 160, 162, 164), (166, 167, 171, 170, 169, 168), (155, 165, 171, 167), (163, 161, 169, 170), (159, 157, 166, 168), (165, 163, 170, 171), (157, 155, 167, 166), (257, 249, 206, 215), (216, 221, 228, 236), (244, 258, 214, 203), (179, 196, 193, 174), (182, 188, 197, 178), (195, 204, 208, 185), (177, 187, 189, 181), (175, 183, 180, 173), (191, 200, 213, 198), (199, 212, 205, 194), (254, 245, 202, 210), (186, 211, 201, 190), (224, 217, 239, 240), (227, 222, 243, 232), (237, 231, 252, 251), (220, 225, 235, 229), (219, 218, 223, 226), (233, 242, 259, 247), (241, 238, 250, 256), (230, 234, 246, 253), (248, 255, 209, 207), (172, 173, 174), (175, 176, 177), (178, 179, 180), (181, 182, 183), (184, 185, 186, 187), (188, 189, 190, 191), (192, 193, 194, 195), (196, 197, 198, 199), (200, 201, 202, 203), (204, 205, 206, 207), (208, 209, 210, 211), (212, 213, 214, 215), (216, 217, 218), (219, 220, 221), (222, 223, 224), (225, 226, 227), (228, 229, 230, 231), (232, 233, 234, 235), (236, 237, 238, 239), (240, 241, 242, 243), (244, 245, 246, 247), (248, 249, 250, 251), (252, 253, 254, 255), (256, 257, 258, 259), (175, 173, 172, 176), (187, 177, 176, 184), (183, 175, 177, 181), (180, 183, 182, 178), (173, 180, 179, 174), (196, 179, 178, 197), (211, 186, 185, 208), (181, 189, 188, 182), (174, 193, 192, 172), (212, 199, 198, 213), (189, 187, 186, 190), (197, 188, 191, 198), (193, 196, 199, 194), (184, 192, 195, 185), (190, 201, 200, 191), (194, 205, 204, 195), (201, 211, 210, 202), (213, 200, 203, 214), (205, 212, 215, 206), (208, 204, 207, 209), (221, 216, 218, 219), (228, 221, 220, 229), (244, 203, 202, 245), (248, 207, 206, 249), (225, 220, 219, 226), (222, 227, 226, 223), (217, 224, 223, 218), (243, 222, 224, 240), (252, 231, 230, 253), (227, 232, 235, 225), (216, 236, 239, 217), (259, 242, 241, 256), (234, 230, 229, 235), (242, 233, 232, 243), (238, 241, 240, 239), (231, 237, 236, 228), (233, 247, 246, 234), (237, 251, 250, 238), (209, 255, 254, 210), (214, 258, 257, 215), (245, 254, 253, 246), (258, 244, 247, 259), (249, 257, 256, 250), (255, 248, 251, 252), (172, 192, 184, 176), (274, 276, 263, 261), (280, 282, 277, 273), (281, 269, 264, 275), (262, 265, 271, 267), (268, 270, 283, 279), (260, 261, 262), (263, 264, 265), (266, 267, 268), (269, 270, 271), (272, 273, 274), (275, 276, 277), (278, 279, 280), (281, 282, 283), (266, 260, 262, 267), (261, 263, 265, 262), (264, 269, 271, 265), (270, 268, 267, 271), (278, 266, 268, 279), (269, 281, 283, 270), (282, 280, 279, 283), (272, 278, 280, 273), (281, 275, 277, 282), (276, 274, 273, 277), (260, 272, 274, 261), (275, 264, 263, 276), (266, 278, 272, 260), (308, 285, 287, 309), (309, 287, 289, 310), (310, 289, 291, 311), (311, 291, 293, 312), (312, 293, 295, 313), (313, 295, 297, 314), (314, 297, 299, 315), (315, 299, 301, 316), (316, 301, 303, 317), (317, 303, 305, 318), (287, 285, 307, 305, 303, 301, 299, 297, 295, 293, 291, 289), (318, 305, 307, 319), (319, 307, 285, 308), (284, 286, 288, 290, 292, 294, 296, 298, 300, 302, 304, 306), (306, 319, 308, 284), (304, 318, 319, 306), (302, 317, 318, 304), (300, 316, 317, 302), (298, 315, 316, 300), (296, 314, 315, 298), (294, 313, 314, 296), (292, 312, 313, 294), (290, 311, 312, 292), (288, 310, 311, 290), (286, 309, 310, 288), (284, 308, 309, 286), (321, 320, 386, 385), (320, 323, 387, 386), (323, 324, 388, 387), (324, 321, 385, 388), (383, 350, 390, 389), (350, 322, 391, 390), (322, 383, 389, 391), (384, 321, 393, 392), (321, 324, 394, 393), (324, 325, 395, 394), (325, 384, 392, 395), (320, 383, 397, 396), (383, 322, 398, 397), (322, 323, 399, 398), (323, 320, 396, 399), (322, 350, 401, 400), (350, 326, 402, 401), (326, 322, 400, 402), (325, 324, 404, 403), (324, 328, 405, 404), (328, 329, 406, 405), (329, 325, 403, 406), (323, 322, 408, 407), (322, 326, 409, 408), (326, 327, 410, 409), (327, 323, 407, 410), (324, 323, 412, 411), (323, 327, 413, 412), (327, 328, 414, 413), (328, 324, 411, 414), (329, 328, 416, 415), (328, 332, 417, 416), (332, 333, 418, 417), (333, 329, 415, 418), (327, 326, 420, 419), (326, 330, 421, 420), (330, 331, 422, 421), (331, 327, 419, 422), (328, 327, 424, 423), (327, 331, 425, 424), (331, 332, 426, 425), (332, 328, 423, 426), (326, 350, 428, 427), (350, 330, 429, 428), (330, 326, 427, 429), (332, 331, 431, 430), (331, 335, 432, 431), (335, 336, 433, 432), (336, 332, 430, 433), (330, 350, 435, 434), (350, 334, 436, 435), (334, 330, 434, 436), (333, 332, 438, 437), (332, 336, 439, 438), (336, 337, 440, 439), (337, 333, 437, 440), (331, 330, 442, 441), (330, 334, 443, 442), (334, 335, 444, 443), (335, 331, 441, 444), (336, 335, 446, 445), (335, 339, 447, 446), (339, 340, 448, 447), (340, 336, 445, 448), (334, 350, 450, 449), (350, 338, 451, 450), (338, 334, 449, 451), (337, 336, 453, 452), (336, 340, 454, 453), (340, 341, 455, 454), (341, 337, 452, 455), (335, 334, 457, 456), (334, 338, 458, 457), (338, 339, 459, 458), (339, 335, 456, 459), (341, 340, 461, 460), (340, 344, 462, 461), (344, 345, 463, 462), (345, 341, 460, 463), (339, 338, 465, 464), (338, 342, 466, 465), (342, 343, 467, 466), (343, 339, 464, 467), (340, 339, 469, 468), (339, 343, 470, 469), (343, 344, 471, 470), (344, 340, 468, 471), (338, 350, 473, 472), (350, 342, 474, 473), (342, 338, 472, 474), (345, 344, 476, 475), (344, 348, 477, 476), (348, 349, 478, 477), (349, 345, 475, 478), (343, 342, 480, 479), (342, 346, 481, 480), (346, 347, 482, 481), (347, 343, 479, 482), (344, 343, 484, 483), (343, 347, 485, 484), (347, 348, 486, 485), (348, 344, 483, 486), (342, 350, 488, 487), (350, 346, 489, 488), (346, 342, 487, 489), (348, 347, 491, 490), (347, 352, 492, 491), (352, 353, 493, 492), (353, 348, 490, 493), (346, 350, 495, 494), (350, 351, 496, 495), (351, 346, 494, 496), (349, 348, 498, 497), (348, 353, 499, 498), (353, 354, 500, 499), (354, 349, 497, 500), (347, 346, 502, 501), (346, 351, 503, 502), (351, 352, 504, 503), (352, 347, 501, 504), (353, 352, 506, 505), (352, 356, 507, 506), (356, 357, 508, 507), (357, 353, 505, 508), (351, 350, 510, 509), (350, 355, 511, 510), (355, 351, 509, 511), (354, 353, 513, 512), (353, 357, 514, 513), (357, 358, 515, 514), (358, 354, 512, 515), (352, 351, 517, 516), (351, 355, 518, 517), (355, 356, 519, 518), (356, 352, 516, 519), (358, 357, 521, 520), (357, 361, 522, 521), (361, 362, 523, 522), (362, 358, 520, 523), (356, 355, 525, 524), (355, 359, 526, 525), (359, 360, 527, 526), (360, 356, 524, 527), (357, 356, 529, 528), (356, 360, 530, 529), (360, 361, 531, 530), (361, 357, 528, 531), (355, 350, 533, 532), (350, 359, 534, 533), (359, 355, 532, 534), (360, 359, 536, 535), (359, 363, 537, 536), (363, 364, 538, 537), (364, 360, 535, 538), (361, 360, 540, 539), (360, 364, 541, 540), (364, 365, 542, 541), (365, 361, 539, 542), (359, 350, 544, 543), (350, 363, 545, 544), (363, 359, 543, 545), (362, 361, 547, 546), (361, 365, 548, 547), (365, 366, 549, 548), (366, 362, 546, 549), (365, 364, 551, 550), (364, 368, 552, 551), (368, 369, 553, 552), (369, 365, 550, 553), (363, 350, 555, 554), (350, 367, 556, 555), (367, 363, 554, 556), (366, 365, 558, 557), (365, 369, 559, 558), (369, 370, 560, 559), (370, 366, 557, 560), (364, 363, 562, 561), (363, 367, 563, 562), (367, 368, 564, 563), (368, 364, 561, 564), (367, 350, 566, 565), (350, 371, 567, 566), (371, 367, 565, 567), (370, 369, 569, 568), (369, 373, 570, 569), (373, 374, 571, 570), (374, 370, 568, 571), (368, 367, 573, 572), (367, 371, 574, 573), (371, 372, 575, 574), (372, 368, 572, 575), (369, 368, 577, 576), (368, 372, 578, 577), (372, 373, 579, 578), (373, 369, 576, 579), (374, 373, 581, 580), (373, 377, 582, 581), (377, 378, 583, 582), (378, 374, 580, 583), (372, 371, 585, 584), (371, 375, 586, 585), (375, 376, 587, 586), (376, 372, 584, 587), (373, 372, 589, 588), (372, 376, 590, 589), (376, 377, 591, 590), (377, 373, 588, 591), (371, 350, 593, 592), (350, 375, 594, 593), (375, 371, 592, 594), (377, 376, 596, 595), (376, 380, 597, 596), (380, 381, 598, 597), (381, 377, 595, 598), (375, 350, 600, 599), (350, 379, 601, 600), (379, 375, 599, 601), (378, 377, 603, 602), (377, 381, 604, 603), (381, 382, 605, 604), (382, 378, 602, 605), (376, 375, 607, 606), (375, 379, 608, 607), (379, 380, 609, 608), (380, 376, 606, 609), (381, 380, 611, 610), (380, 320, 612, 611), (320, 321, 613, 612), (321, 381, 610, 613), (379, 350, 615, 614), (350, 383, 616, 615), (383, 379, 614, 616), (382, 381, 618, 617), (381, 321, 619, 618), (321, 384, 620, 619), (384, 382, 617, 620), (380, 379, 622, 621), (379, 383, 623, 622), (383, 320, 624, 623), (320, 380, 621, 624), (625, 626, 628, 627), (627, 628, 630, 629), (629, 630, 632, 631), (631, 632, 634, 633), (632, 630, 639, 640), (633, 634, 636, 635), (635, 636, 626, 625), (625, 627, 629, 631, 633, 635), (637, 638, 642, 641, 640, 639), (626, 636, 642, 638), (634, 632, 640, 641), (630, 628, 637, 639), (636, 634, 641, 642), (628, 626, 638, 637), (728, 720, 677, 686), (687, 692, 699, 707), (715, 729, 685, 674), (650, 667, 664, 645), (653, 659, 668, 649), (666, 675, 679, 656), (648, 658, 660, 652), (646, 654, 651, 644), (662, 671, 684, 669), (670, 683, 676, 665), (725, 716, 673, 681), (657, 682, 672, 661), (695, 688, 710, 711), (698, 693, 714, 703), (708, 702, 723, 722), (691, 696, 706, 700), (690, 689, 694, 697), (704, 713, 730, 718), (712, 709, 721, 727), (701, 705, 717, 724), (719, 726, 680, 678), (643, 644, 645), (646, 647, 648), (649, 650, 651), (652, 653, 654), (655, 656, 657, 658), (659, 660, 661, 662), (663, 664, 665, 666), (667, 668, 669, 670), (671, 672, 673, 674), (675, 676, 677, 678), (679, 680, 681, 682), (683, 684, 685, 686), (687, 688, 689), (690, 691, 692), (693, 694, 695), (696, 697, 698), (699, 700, 701, 702), (703, 704, 705, 706), (707, 708, 709, 710), (711, 712, 713, 714), (715, 716, 717, 718), (719, 720, 721, 722), (723, 724, 725, 726), (727, 728, 729, 730), (646, 644, 643, 647), (658, 648, 647, 655), (654, 646, 648, 652), (651, 654, 653, 649), (644, 651, 650, 645), (667, 650, 649, 668), (682, 657, 656, 679), (652, 660, 659, 653), (645, 664, 663, 643), (683, 670, 669, 684), (660, 658, 657, 661), (668, 659, 662, 669), (664, 667, 670, 665), (655, 663, 666, 656), (661, 672, 671, 662), (665, 676, 675, 666), (672, 682, 681, 673), (684, 671, 674, 685), (676, 683, 686, 677), (679, 675, 678, 680), (692, 687, 689, 690), (699, 692, 691, 700), (715, 674, 673, 716), (719, 678, 677, 720), (696, 691, 690, 697), (693, 698, 697, 694), (688, 695, 694, 689), (714, 693, 695, 711), (723, 702, 701, 724), (698, 703, 706, 696), (687, 707, 710, 688), (730, 713, 712, 727), (705, 701, 700, 706), (713, 704, 703, 714), (709, 712, 711, 710), (702, 708, 707, 699), (704, 718, 717, 705), (708, 722, 721, 709), (680, 726, 725, 681), (685, 729, 728, 686), (716, 725, 724, 717), (729, 715, 718, 730), (720, 728, 727, 721), (726, 719, 722, 723), (643, 663, 655, 647), (745, 747, 734, 732), (751, 753, 748, 744), (752, 740, 735, 746), (733, 736, 742, 738), (739, 741, 754, 750), (731, 732, 733), (734, 735, 736), (737, 738, 739), (740, 741, 742), (743, 744, 745), (746, 747, 748), (749, 750, 751), (752, 753, 754), (737, 731, 733, 738), (732, 734, 736, 733), (735, 740, 742, 736), (741, 739, 738, 742), (749, 737, 739, 750), (740, 752, 754, 741), (753, 751, 750, 754), (743, 749, 751, 744), (752, 746, 748, 753), (747, 745, 744, 748), (731, 743, 745, 732), (746, 735, 734, 747), (737, 749, 743, 731), (755, 756, 758, 757), (757, 758, 760, 759), (759, 760, 762, 761), (761, 762, 764, 763), (762, 760, 769, 770), (763, 764, 766, 765), (765, 766, 756, 755), (755, 757, 759, 761, 763, 765), (767, 768, 772, 771, 770, 769), (756, 766, 772, 768), (764, 762, 770, 771), (760, 758, 767, 769), (766, 764, 771, 772), (758, 756, 768, 767), (858, 850, 807, 816), (817, 822, 829, 837), (845, 859, 815, 804), (780, 797, 794, 775), (783, 789, 798, 779), (796, 805, 809, 786), (778, 788, 790, 782), (776, 784, 781, 774), (792, 801, 814, 799), (800, 813, 806, 795), (855, 846, 803, 811), (787, 812, 802, 791), (825, 818, 840, 841), (828, 823, 844, 833), (838, 832, 853, 852), (821, 826, 836, 830), (820, 819, 824, 827), (834, 843, 860, 848), (842, 839, 851, 857), (831, 835, 847, 854), (849, 856, 810, 808), (773, 774, 775), (776, 777, 778), (779, 780, 781), (782, 783, 784), (785, 786, 787, 788), (789, 790, 791, 792), (793, 794, 795, 796), (797, 798, 799, 800), (801, 802, 803, 804), (805, 806, 807, 808), (809, 810, 811, 812), (813, 814, 815, 816), (817, 818, 819), (820, 821, 822), (823, 824, 825), (826, 827, 828), (829, 830, 831, 832), (833, 834, 835, 836), (837, 838, 839, 840), (841, 842, 843, 844), (845, 846, 847, 848), (849, 850, 851, 852), (853, 854, 855, 856), (857, 858, 859, 860), (776, 774, 773, 777), (788, 778, 777, 785), (784, 776, 778, 782), (781, 784, 783, 779), (774, 781, 780, 775), (797, 780, 779, 798), (812, 787, 786, 809), (782, 790, 789, 783), (775, 794, 793, 773), (813, 800, 799, 814), (790, 788, 787, 791), (798, 789, 792, 799), (794, 797, 800, 795), (785, 793, 796, 786), (791, 802, 801, 792), (795, 806, 805, 796), (802, 812, 811, 803), (814, 801, 804, 815), (806, 813, 816, 807), (809, 805, 808, 810), (822, 817, 819, 820), (829, 822, 821, 830), (845, 804, 803, 846), (849, 808, 807, 850), (826, 821, 820, 827), (823, 828, 827, 824), (818, 825, 824, 819), (844, 823, 825, 841), (853, 832, 831, 854), (828, 833, 836, 826), (817, 837, 840, 818), (860, 843, 842, 857), (835, 831, 830, 836), (843, 834, 833, 844), (839, 842, 841, 840), (832, 838, 837, 829), (834, 848, 847, 835), (838, 852, 851, 839), (810, 856, 855, 811), (815, 859, 858, 816), (846, 855, 854, 847), (859, 845, 848, 860), (850, 858, 857, 851), (856, 849, 852, 853), (773, 793, 785, 777), (875, 877, 864, 862), (881, 883, 878, 874), (882, 870, 865, 876), (863, 866, 872, 868), (869, 871, 884, 880), (861, 862, 863), (864, 865, 866), (867, 868, 869), (870, 871, 872), (873, 874, 875), (876, 877, 878), (879, 880, 881), (882, 883, 884), (867, 861, 863, 868), (862, 864, 866, 863), (865, 870, 872, 866), (871, 869, 868, 872), (879, 867, 869, 880), (870, 882, 884, 871), (883, 881, 880, 884), (873, 879, 881, 874), (882, 876, 878, 883), (877, 875, 874, 878), (861, 873, 875, 862), (876, 865, 864, 877), (867, 879, 873, 861)])
me_cylinder_024.polygons.foreach_set('material_index', [0, 0, 0, 0, 0, 0, 0, 0, 0, 0, 0, 0, 0, 0, 0, 0, 0, 0, 0, 0, 0, 0, 0, 0, 0, 0, 0, 0, 0, 0, 0, 0, 0, 0, 0, 0, 0, 0, 0, 0, 0, 0, 0, 0, 0, 0, 0, 0, 0, 0, 0, 0, 0, 0, 0, 0, 0, 0, 0, 0, 0, 0, 0, 0, 0, 0, 0, 0, 0, 0, 0, 0, 0, 0, 0, 0, 0, 0, 0, 0, 0, 0, 0, 0, 0, 0, 0, 0, 0, 0, 0, 0, 0, 0, 0, 0, 0, 0, 0, 0, 0, 0, 0, 0, 0, 0, 0, 0, 0, 0, 0, 0, 0, 0, 0, 0, 0, 0, 0, 0, 0, 0, 0, 0, 0, 0, 0, 0, 0, 0, 0, 0, 0, 0, 0, 0, 0, 0, 0, 0, 0, 0, 0, 0, 0, 0, 0, 0, 0, 0, 0, 0, 0, 0, 0, 0, 0, 0, 0, 0, 0, 0, 0, 0, 0, 0, 0, 0, 0, 0, 0, 0, 0, 0, 0, 0, 0, 0, 0, 0, 0, 0, 0, 0, 0, 0, 0, 0, 0, 0, 0, 0, 0, 0, 0, 0, 0, 0, 0, 0, 0, 0, 0, 0, 0, 0, 0, 0, 0, 0, 0, 0, 0, 0, 0, 0, 0, 0, 0, 0, 0, 0, 0, 0, 0, 0, 0, 0, 0, 0, 0, 0, 0, 0, 0, 0, 0, 0, 0, 0, 0, 0, 0, 0, 0, 0, 0, 0, 0, 0, 0, 0, 0, 0, 0, 0, 0, 0, 0, 0, 0, 0, 0, 0, 0, 0, 0, 0, 0, 0, 0, 0, 0, 0, 0, 0, 0, 0, 0, 0, 0, 0, 0, 0, 0, 0, 0, 0, 0, 0, 0, 0, 0, 0, 0, 0, 0, 0, 0, 0, 1, 1, 1, 1, 1, 1, 1, 1, 1, 1, 1, 1, 1, 1, 1, 1, 1, 1, 1, 1, 1, 1, 1, 1, 1, 1, 1, 1, 1, 1, 1, 1, 1, 1, 1, 1, 1, 1, 1, 1, 1, 1, 1, 1, 1, 1, 1, 1, 1, 1, 1, 1, 1, 1, 1, 1, 1, 1, 1, 1, 1, 1, 1, 1, 1, 1, 1, 1, 1, 1, 1, 1, 1, 1, 1, 1, 1, 1, 1, 1, 1, 1, 1, 1, 1, 1, 1, 1, 1, 1, 1, 1, 1, 1, 1, 1, 1, 1, 1, 1, 1, 1, 1, 1, 1, 1, 1, 1, 1, 1, 1, 1, 1, 1, 1, 1, 1, 1, 1, 1, 1, 1, 1, 1, 1, 1, 1, 1, 1, 1, 1, 1, 1, 1, 1, 1, 1, 1, 1, 1, 1, 1, 1, 1, 1, 1, 1, 1, 1, 1, 1, 1, 1, 1, 1, 1, 1, 1, 1, 1, 1, 1, 1, 1, 1, 1, 1, 1, 1, 1, 1, 1, 1, 1, 1, 1, 1, 1, 1, 1, 1, 1, 1, 1, 1, 1, 1, 1, 1, 1, 1, 1, 1, 1, 1, 1, 1, 1, 1, 1, 1, 1, 1, 1, 1, 1, 1, 1, 1, 1, 1, 1, 1, 1, 1, 1, 1, 1, 1, 1, 1, 1, 1, 1, 1, 1, 1, 1, 1, 1, 1, 1, 1, 1, 1, 1, 1, 1, 1, 1, 0, 0, 0, 0, 0, 0, 0, 0, 0, 0, 0, 0, 0, 0, 0, 0, 0, 0, 0, 0, 0, 0, 0, 0, 0, 0, 0, 0, 0, 0, 0, 0, 0, 0, 0, 0, 0, 0, 0, 0, 0, 0, 0, 0, 0, 0, 0, 0, 0, 0, 0, 0, 0, 0, 0, 0, 0, 0, 0, 0, 0, 0, 0, 0, 0, 0, 0, 0, 0, 0, 0, 0, 0, 0, 0, 0, 0, 0, 0, 0, 0, 0, 0, 0, 0, 0, 0, 0, 0, 0, 0, 0, 0, 0, 0, 0, 0, 0, 0, 0, 0, 0, 0, 0, 0, 0, 0, 0, 0, 0, 0, 0, 0, 0, 0, 0, 0, 0, 0, 0, 0, 0, 0, 0, 0, 0, 0, 0, 0, 0, 0, 0, 0, 0, 0, 0, 0, 0, 0, 0, 0, 0, 0, 0, 0, 0, 0, 0, 0, 0, 0, 0, 0, 0, 0, 0, 0, 0, 0, 0, 0, 0, 0, 0, 0, 0, 0, 0, 0, 0, 0, 0, 0, 0, 0, 0, 0, 0, 0, 0, 0, 0, 0, 0, 0, 0, 0, 0, 0, 0, 0, 0, 0, 0, 0, 0, 0, 0, 0, 0, 0, 0, 0, 0, 0, 0, 0, 0, 0, 0, 0, 0, 0, 0, 0, 0, 0, 0, 0, 0, 0, 0, 0, 0, 0, 0, 0, 0, 0, 0, 0, 0, 0, 0, 0, 0, 0, 0, 0, 0, 0, 0, 0, 0, 0, 0, 0, 0, 0, 0, 0, 0, 0, 0, 0, 0, 0, 0, 0, 0])
_uv = me_cylinder_024.uv_layers.new(name='UVMap')
_uv.uv.foreach_set('vector', [1.0, 0.5, 1.0, 1.0, 0.9167, 1.0, 0.9167, 0.5, 0.9167, 0.5, 0.9167, 1.0, 0.8333, 1.0, 0.8333, 0.5, 0.8333, 0.5, 0.8333, 1.0, 0.75, 1.0, 0.75, 0.5, 0.75, 0.5, 0.75, 1.0, 0.6667, 1.0, 0.6667, 0.5, 0.6667, 0.5, 0.6667, 1.0, 0.5833, 1.0, 0.5833, 0.5, 0.5833, 0.5, 0.5833, 1.0, 0.5, 1.0, 0.5, 0.5, 0.5, 0.5, 0.5, 1.0, 0.4167, 1.0, 0.4167, 0.5, 0.4167, 0.5, 0.4167, 1.0, 0.3333, 1.0, 0.3333, 0.5, 0.3333, 0.5, 0.3333, 1.0, 0.25, 1.0, 0.25, 0.5, 0.25, 0.5, 0.25, 1.0, 0.1667, 1.0, 0.1667, 0.5, 0.37, 0.4578, 0.25, 0.49, 0.13, 0.4578, 0.04215, 0.37, 0.01, 0.25, 0.04215, 0.13, 0.13, 0.04215, 0.25, 0.01, 0.37, 0.04215, 0.4578, 0.13, 0.49, 0.25, 0.4578, 0.37, 0.1667, 0.5, 0.1667, 1.0, 0.08333, 1.0, 0.08333, 0.5, 0.08333, 0.5, 0.08333, 1.0, 7.451e-08, 1.0, 7.451e-08, 0.5, 0.75, 0.49, 0.87, 0.4578, 0.9578, 0.37, 0.99, 0.25, 0.9578, 0.13, 0.87, 0.04215, 0.75, 0.01, 0.63, 0.04215, 0.5422, 0.13, 0.51, 0.25, 0.5422, 0.37, 0.63, 0.4578, 1.0, 0.5, 1.0, 1.0, 0.8333, 1.0, 0.8333, 0.5, 0.8333, 0.5, 0.8333, 1.0, 0.6667, 1.0, 0.6667, 0.5, 0.6667, 0.5, 0.6667, 1.0, 0.5, 1.0, 0.5, 0.5, 0.5, 0.5, 0.5, 1.0, 0.3333, 1.0, 0.3333, 0.5, 0.5, 1.0, 0.6667, 1.0, 0.6667, 1.0, 0.5, 1.0, 0.3333, 0.5, 0.3333, 1.0, 0.1667, 1.0, 0.1667, 0.5, 0.1667, 0.5, 0.1667, 1.0, -8.941e-08, 1.0, -8.941e-08, 0.5, 0.75, 0.49, 0.9578, 0.37, 0.9578, 0.13, 0.75, 0.01, 0.5422, 0.13, 0.5422, 0.37, 0.4578, 0.37, 0.25, 0.49, 0.04215, 0.37, 0.04215, 0.13, 0.25, 0.01, 0.4578, 0.13, -8.941e-08, 1.0, 0.1667, 1.0, 0.1667, 1.0, -8.941e-08, 1.0, 0.3333, 1.0, 0.5, 1.0, 0.5, 1.0, 0.3333, 1.0, 0.6667, 1.0, 0.8333, 1.0, 0.8333, 1.0, 0.6667, 1.0, 0.1667, 1.0, 0.3333, 1.0, 0.3333, 1.0, 0.1667, 1.0, 0.8333, 1.0, 1.0, 1.0, 1.0, 1.0, 0.8333, 1.0, 0.3585, 0.75, 0.1415, 0.75, 0.1415, 0.75, 0.3585, 0.75, 0.125, 0.7403, 0.125, 0.5097, 0.125, 0.5108, 0.125, 0.7392, 0.375, 0.5165, 0.375, 0.7335, 0.375, 0.7335, 0.375, 0.5165, 0.3638, 0.75, 0.3638, 0.75, 0.1362, 0.75, 0.1362, 0.75, 0.375, 0.5112, 0.375, 0.5112, 0.375, 0.7388, 0.375, 0.7388, 0.125, 0.7379, 0.125, 0.7347, 0.125, 0.5153, 0.125, 0.5121, 0.1362, 0.5, 0.1362, 0.5, 0.3638, 0.5, 0.3638, 0.5, 0.1362, 0.5112, 0.3638, 0.5112, 0.3638, 0.7388, 0.1362, 0.7388, 0.375, 0.5121, 0.375, 0.5153, 0.375, 0.7347, 0.375, 0.7379, 0.3629, 0.75, 0.3597, 0.75, 0.1403, 0.75, 0.1371, 0.75, 0.1415, 0.5, 0.3585, 0.5, 0.3585, 0.5, 0.1415, 0.5, 0.1371, 0.5, 0.1403, 0.5, 0.3597, 0.5, 0.3629, 0.5, 0.3653, 0.75, 0.1347, 0.75, 0.1358, 0.75, 0.3642, 0.75, 0.375, 0.5097, 0.375, 0.7403, 0.375, 0.7392, 0.375, 0.5108, 0.125, 0.7379, 0.125, 0.5121, 0.125, 0.5153, 0.125, 0.7347, 0.1347, 0.5, 0.3653, 0.5, 0.3642, 0.5, 0.1358, 0.5, 0.1344, 0.5094, 0.1344, 0.7406, 0.3656, 0.7406, 0.3656, 0.5094, 0.375, 0.5121, 0.375, 0.7379, 0.375, 0.7347, 0.375, 0.5153, 0.3629, 0.75, 0.1371, 0.75, 0.1403, 0.75, 0.3597, 0.75, 0.1371, 0.5, 0.3629, 0.5, 0.3597, 0.5, 0.1403, 0.5, 0.125, 0.7335, 0.125, 0.5165, 0.125, 0.5165, 0.125, 0.7335, 0.125, 0.7388, 0.1362, 0.7388, 0.1362, 0.75, 0.1362, 0.5112, 0.125, 0.5112, 0.1362, 0.5, 0.375, 0.7388, 0.3638, 0.75, 0.3638, 0.7388, 0.3638, 0.5, 0.375, 0.5112, 0.3638, 0.5112, 0.125, 0.5112, 0.125, 0.5121, 0.1371, 0.5, 0.1362, 0.5, 0.375, 0.5112, 0.3638, 0.5, 0.3629, 0.5, 0.375, 0.5121, 0.125, 0.7388, 0.1362, 0.75, 0.1371, 0.75, 0.125, 0.7379, 0.3638, 0.75, 0.375, 0.7388, 0.375, 0.7379, 0.3629, 0.75, 0.375, 0.5153, 0.3597, 0.5, 0.3585, 0.5, 0.375, 0.5165, 0.125, 0.7347, 0.1403, 0.75, 0.1415, 0.75, 0.125, 0.7335, 0.125, 0.5153, 0.125, 0.5165, 0.1415, 0.5, 0.1403, 0.5, 0.3597, 0.75, 0.375, 0.7347, 0.375, 0.7335, 0.3585, 0.75, 0.125, 0.7403, 0.1347, 0.75, 0.1344, 0.7406, 0.1344, 0.5094, 0.1347, 0.5, 0.125, 0.5097, 0.375, 0.7403, 0.3656, 0.7406, 0.3653, 0.75, 0.3653, 0.5, 0.3656, 0.5094, 0.375, 0.5097, 0.125, 0.5108, 0.1358, 0.5, 0.1371, 0.5, 0.125, 0.5121, 0.375, 0.5108, 0.375, 0.5121, 0.3629, 0.5, 0.3642, 0.5, 0.125, 0.7392, 0.125, 0.7379, 0.1371, 0.75, 0.1358, 0.75, 0.3642, 0.75, 0.3629, 0.75, 0.375, 0.7379, 0.375, 0.7392, 0.375, 0.5165, 0.3585, 0.5, 0.3597, 0.5, 0.375, 0.5153, 0.125, 0.7335, 0.1415, 0.75, 0.1403, 0.75, 0.125, 0.7347, 0.125, 0.5153, 0.1403, 0.5, 0.1415, 0.5, 0.125, 0.5165, 0.3597, 0.75, 0.3585, 0.75, 0.375, 0.7335, 0.375, 0.7347, 0.1362, 0.5112, 0.1362, 0.7388, 0.125, 0.7388, 0.125, 0.5112, 0.1362, 0.5, 0.1362, 0.5, 0.125, 0.5112, 0.125, 0.5112, 0.3638, 0.5112, 0.1362, 0.5112, 0.1362, 0.5, 0.3638, 0.5, 0.3638, 0.7388, 0.3638, 0.5112, 0.375, 0.5112, 0.375, 0.7388, 0.1362, 0.7388, 0.3638, 0.7388, 0.3638, 0.75, 0.1362, 0.75, 0.3638, 0.75, 0.3638, 0.75, 0.375, 0.7388, 0.375, 0.7388, 0.1403, 0.5, 0.1371, 0.5, 0.125, 0.5121, 0.125, 0.5153, 0.3638, 0.5, 0.3638, 0.5, 0.375, 0.5112, 0.375, 0.5112, 0.1362, 0.75, 0.1362, 0.75, 0.125, 0.7388, 0.125, 0.7388, 0.3597, 0.75, 0.3629, 0.75, 0.375, 0.7379, 0.375, 0.7347, 0.3638, 0.5, 0.1362, 0.5, 0.1371, 0.5, 0.3629, 0.5, 0.375, 0.7388, 0.375, 0.5112, 0.375, 0.5121, 0.375, 0.7379, 0.1362, 0.75, 0.3638, 0.75, 0.3629, 0.75, 0.1371, 0.75, 0.125, 0.5112, 0.125, 0.7388, 0.125, 0.7379, 0.125, 0.5121, 0.3629, 0.5, 0.3597, 0.5, 0.375, 0.5153, 0.375, 0.5121, 0.1371, 0.75, 0.1403, 0.75, 0.125, 0.7347, 0.125, 0.7379, 0.3597, 0.5, 0.1403, 0.5, 0.1415, 0.5, 0.3585, 0.5, 0.375, 0.7347, 0.375, 0.5153, 0.375, 0.5165, 0.375, 0.7335, 0.1403, 0.75, 0.3597, 0.75, 0.3585, 0.75, 0.1415, 0.75, 0.125, 0.5153, 0.125, 0.7347, 0.125, 0.7335, 0.125, 0.5165, 0.125, 0.5097, 0.125, 0.7403, 0.1344, 0.7406, 0.1344, 0.5094, 0.125, 0.5108, 0.125, 0.5097, 0.1347, 0.5, 0.1358, 0.5, 0.375, 0.5165, 0.375, 0.5165, 0.3585, 0.5, 0.3585, 0.5, 0.125, 0.7335, 0.125, 0.7335, 0.1415, 0.75, 0.1415, 0.75, 0.3653, 0.5, 0.1347, 0.5, 0.1344, 0.5094, 0.3656, 0.5094, 0.375, 0.7403, 0.375, 0.5097, 0.3656, 0.5094, 0.3656, 0.7406, 0.1347, 0.75, 0.3653, 0.75, 0.3656, 0.7406, 0.1344, 0.7406, 0.375, 0.7392, 0.375, 0.7403, 0.3653, 0.75, 0.3642, 0.75, 0.125, 0.5153, 0.125, 0.5121, 0.1371, 0.5, 0.1403, 0.5, 0.375, 0.5097, 0.375, 0.5108, 0.3642, 0.5, 0.3653, 0.5, 0.125, 0.7403, 0.125, 0.7392, 0.1358, 0.75, 0.1347, 0.75, 0.375, 0.7347, 0.375, 0.7379, 0.3629, 0.75, 0.3597, 0.75, 0.3629, 0.5, 0.1371, 0.5, 0.1358, 0.5, 0.3642, 0.5, 0.375, 0.7379, 0.375, 0.5121, 0.375, 0.5108, 0.375, 0.7392, 0.1371, 0.75, 0.3629, 0.75, 0.3642, 0.75, 0.1358, 0.75, 0.125, 0.5121, 0.125, 0.7379, 0.125, 0.7392, 0.125, 0.5108, 0.375, 0.5121, 0.375, 0.5153, 0.3597, 0.5, 0.3629, 0.5, 0.125, 0.7379, 0.125, 0.7347, 0.1403, 0.75, 0.1371, 0.75, 0.125, 0.5165, 0.125, 0.5165, 0.1415, 0.5, 0.1415, 0.5, 0.375, 0.7335, 0.375, 0.7335, 0.3585, 0.75, 0.3585, 0.75, 0.3585, 0.5, 0.1415, 0.5, 0.1403, 0.5, 0.3597, 0.5, 0.375, 0.7335, 0.375, 0.5165, 0.375, 0.5153, 0.375, 0.7347, 0.1415, 0.75, 0.3585, 0.75, 0.3597, 0.75, 0.1403, 0.75, 0.125, 0.5165, 0.125, 0.7335, 0.125, 0.7347, 0.125, 0.5153, 0.125, 0.7388, 0.125, 0.7388, 0.125, 0.5112, 0.125, 0.5112, 0.3975, 0.7556, 0.6025, 0.7556, 0.6025, 0.9944, 0.3975, 0.9944, 0.3975, 0.5056, 0.6025, 0.5056, 0.6025, 0.7444, 0.3975, 0.7444, 0.6306, 0.5056, 0.8694, 0.5056, 0.8694, 0.7444, 0.6306, 0.7444, 0.3975, 0.005621, 0.6025, 0.005621, 0.6025, 0.2444, 0.3975, 0.2444, 0.3975, 0.2556, 0.6025, 0.2556, 0.6025, 0.4944, 0.3975, 0.4944, 0.1306, 0.7444, 0.1306, 0.75, 0.125, 0.7444, 0.6025, 0.9944, 0.625, 0.9944, 0.6025, 1.0, 0.1306, 0.5056, 0.125, 0.5056, 0.1306, 0.5, 0.625, 0.2556, 0.6025, 0.25, 0.6025, 0.25, 0.3694, 0.7444, 0.375, 0.7444, 0.3694, 0.75, 0.625, 0.7556, 0.6025, 0.75, 0.6025, 0.75, 0.3694, 0.5056, 0.3694, 0.5, 0.375, 0.5056, 0.625, 0.5056, 0.6025, 0.5, 0.6025, 0.5, 0.1306, 0.5056, 0.1306, 0.7444, 0.125, 0.7444, 0.125, 0.5056, 0.3975, 0.0, 0.6025, 0.0, 0.6025, 0.005621, 0.3975, 0.005621, 0.625, 0.005621, 0.625, 0.2444, 0.6025, 0.2444, 0.6025, 0.005621, 0.6025, 0.2556, 0.3975, 0.2556, 0.3975, 0.2444, 0.6025, 0.2444, 0.3694, 0.5056, 0.1306, 0.5056, 0.1306, 0.5, 0.3694, 0.5, 0.625, 0.2556, 0.625, 0.4944, 0.6025, 0.4944, 0.6025, 0.2556, 0.6025, 0.5056, 0.3975, 0.5056, 0.3975, 0.4944, 0.6025, 0.4944, 0.3694, 0.7444, 0.3694, 0.5056, 0.3975, 0.5056, 0.3975, 0.7444, 0.6306, 0.5056, 0.6306, 0.7444, 0.6025, 0.7444, 0.6025, 0.5056, 0.6025, 0.7556, 0.3975, 0.7556, 0.3975, 0.7444, 0.6025, 0.7444, 0.1306, 0.7444, 0.3694, 0.7444, 0.3694, 0.75, 0.1306, 0.75, 0.625, 0.7556, 0.625, 0.9944, 0.6025, 0.9944, 0.6025, 0.7556, 0.1306, 0.5056, 0.3694, 0.5056, 0.3694, 0.7444, 0.1306, 0.7444, 1.0, 0.5, 1.0, 1.0, 0.8333, 1.0, 0.8333, 0.5, 0.8333, 0.5, 0.8333, 1.0, 0.6667, 1.0, 0.6667, 0.5, 0.6667, 0.5, 0.6667, 1.0, 0.5, 1.0, 0.5, 0.5, 0.5, 0.5, 0.5, 1.0, 0.3333, 1.0, 0.3333, 0.5, 0.5, 1.0, 0.6667, 1.0, 0.6667, 1.0, 0.5, 1.0, 0.3333, 0.5, 0.3333, 1.0, 0.1667, 1.0, 0.1667, 0.5, 0.1667, 0.5, 0.1667, 1.0, -8.941e-08, 1.0, -8.941e-08, 0.5, 0.75, 0.49, 0.9578, 0.37, 0.9578, 0.13, 0.75, 0.01, 0.5422, 0.13, 0.5422, 0.37, 0.4578, 0.37, 0.25, 0.49, 0.04215, 0.37, 0.04215, 0.13, 0.25, 0.01, 0.4578, 0.13, -8.941e-08, 1.0, 0.1667, 1.0, 0.1667, 1.0, -8.941e-08, 1.0, 0.3333, 1.0, 0.5, 1.0, 0.5, 1.0, 0.3333, 1.0, 0.6667, 1.0, 0.8333, 1.0, 0.8333, 1.0, 0.6667, 1.0, 0.1667, 1.0, 0.3333, 1.0, 0.3333, 1.0, 0.1667, 1.0, 0.8333, 1.0, 1.0, 1.0, 1.0, 1.0, 0.8333, 1.0, 0.3585, 0.75, 0.1415, 0.75, 0.1415, 0.75, 0.3585, 0.75, 0.125, 0.7403, 0.125, 0.5097, 0.125, 0.5108, 0.125, 0.7392, 0.375, 0.5165, 0.375, 0.7335, 0.375, 0.7335, 0.375, 0.5165, 0.3638, 0.75, 0.3638, 0.75, 0.1362, 0.75, 0.1362, 0.75, 0.375, 0.5112, 0.375, 0.5112, 0.375, 0.7388, 0.375, 0.7388, 0.125, 0.7379, 0.125, 0.7347, 0.125, 0.5153, 0.125, 0.5121, 0.1362, 0.5, 0.1362, 0.5, 0.3638, 0.5, 0.3638, 0.5, 0.1362, 0.5112, 0.3638, 0.5112, 0.3638, 0.7388, 0.1362, 0.7388, 0.375, 0.5121, 0.375, 0.5153, 0.375, 0.7347, 0.375, 0.7379, 0.3629, 0.75, 0.3597, 0.75, 0.1403, 0.75, 0.1371, 0.75, 0.1415, 0.5, 0.3585, 0.5, 0.3585, 0.5, 0.1415, 0.5, 0.1371, 0.5, 0.1403, 0.5, 0.3597, 0.5, 0.3629, 0.5, 0.3653, 0.75, 0.1347, 0.75, 0.1358, 0.75, 0.3642, 0.75, 0.375, 0.5097, 0.375, 0.7403, 0.375, 0.7392, 0.375, 0.5108, 0.125, 0.7379, 0.125, 0.5121, 0.125, 0.5153, 0.125, 0.7347, 0.1347, 0.5, 0.3653, 0.5, 0.3642, 0.5, 0.1358, 0.5, 0.1344, 0.5094, 0.1344, 0.7406, 0.3656, 0.7406, 0.3656, 0.5094, 0.375, 0.5121, 0.375, 0.7379, 0.375, 0.7347, 0.375, 0.5153, 0.3629, 0.75, 0.1371, 0.75, 0.1403, 0.75, 0.3597, 0.75, 0.1371, 0.5, 0.3629, 0.5, 0.3597, 0.5, 0.1403, 0.5, 0.125, 0.7335, 0.125, 0.5165, 0.125, 0.5165, 0.125, 0.7335, 0.125, 0.7388, 0.1362, 0.7388, 0.1362, 0.75, 0.1362, 0.5112, 0.125, 0.5112, 0.1362, 0.5, 0.375, 0.7388, 0.3638, 0.75, 0.3638, 0.7388, 0.3638, 0.5, 0.375, 0.5112, 0.3638, 0.5112, 0.125, 0.5112, 0.125, 0.5121, 0.1371, 0.5, 0.1362, 0.5, 0.375, 0.5112, 0.3638, 0.5, 0.3629, 0.5, 0.375, 0.5121, 0.125, 0.7388, 0.1362, 0.75, 0.1371, 0.75, 0.125, 0.7379, 0.3638, 0.75, 0.375, 0.7388, 0.375, 0.7379, 0.3629, 0.75, 0.375, 0.5153, 0.3597, 0.5, 0.3585, 0.5, 0.375, 0.5165, 0.125, 0.7347, 0.1403, 0.75, 0.1415, 0.75, 0.125, 0.7335, 0.125, 0.5153, 0.125, 0.5165, 0.1415, 0.5, 0.1403, 0.5, 0.3597, 0.75, 0.375, 0.7347, 0.375, 0.7335, 0.3585, 0.75, 0.125, 0.7403, 0.1347, 0.75, 0.1344, 0.7406, 0.1344, 0.5094, 0.1347, 0.5, 0.125, 0.5097, 0.375, 0.7403, 0.3656, 0.7406, 0.3653, 0.75, 0.3653, 0.5, 0.3656, 0.5094, 0.375, 0.5097, 0.125, 0.5108, 0.1358, 0.5, 0.1371, 0.5, 0.125, 0.5121, 0.375, 0.5108, 0.375, 0.5121, 0.3629, 0.5, 0.3642, 0.5, 0.125, 0.7392, 0.125, 0.7379, 0.1371, 0.75, 0.1358, 0.75, 0.3642, 0.75, 0.3629, 0.75, 0.375, 0.7379, 0.375, 0.7392, 0.375, 0.5165, 0.3585, 0.5, 0.3597, 0.5, 0.375, 0.5153, 0.125, 0.7335, 0.1415, 0.75, 0.1403, 0.75, 0.125, 0.7347, 0.125, 0.5153, 0.1403, 0.5, 0.1415, 0.5, 0.125, 0.5165, 0.3597, 0.75, 0.3585, 0.75, 0.375, 0.7335, 0.375, 0.7347, 0.1362, 0.5112, 0.1362, 0.7388, 0.125, 0.7388, 0.125, 0.5112, 0.1362, 0.5, 0.1362, 0.5, 0.125, 0.5112, 0.125, 0.5112, 0.3638, 0.5112, 0.1362, 0.5112, 0.1362, 0.5, 0.3638, 0.5, 0.3638, 0.7388, 0.3638, 0.5112, 0.375, 0.5112, 0.375, 0.7388, 0.1362, 0.7388, 0.3638, 0.7388, 0.3638, 0.75, 0.1362, 0.75, 0.3638, 0.75, 0.3638, 0.75, 0.375, 0.7388, 0.375, 0.7388, 0.1403, 0.5, 0.1371, 0.5, 0.125, 0.5121, 0.125, 0.5153, 0.3638, 0.5, 0.3638, 0.5, 0.375, 0.5112, 0.375, 0.5112, 0.1362, 0.75, 0.1362, 0.75, 0.125, 0.7388, 0.125, 0.7388, 0.3597, 0.75, 0.3629, 0.75, 0.375, 0.7379, 0.375, 0.7347, 0.3638, 0.5, 0.1362, 0.5, 0.1371, 0.5, 0.3629, 0.5, 0.375, 0.7388, 0.375, 0.5112, 0.375, 0.5121, 0.375, 0.7379, 0.1362, 0.75, 0.3638, 0.75, 0.3629, 0.75, 0.1371, 0.75, 0.125, 0.5112, 0.125, 0.7388, 0.125, 0.7379, 0.125, 0.5121, 0.3629, 0.5, 0.3597, 0.5, 0.375, 0.5153, 0.375, 0.5121, 0.1371, 0.75, 0.1403, 0.75, 0.125, 0.7347, 0.125, 0.7379, 0.3597, 0.5, 0.1403, 0.5, 0.1415, 0.5, 0.3585, 0.5, 0.375, 0.7347, 0.375, 0.5153, 0.375, 0.5165, 0.375, 0.7335, 0.1403, 0.75, 0.3597, 0.75, 0.3585, 0.75, 0.1415, 0.75, 0.125, 0.5153, 0.125, 0.7347, 0.125, 0.7335, 0.125, 0.5165, 0.125, 0.5097, 0.125, 0.7403, 0.1344, 0.7406, 0.1344, 0.5094, 0.125, 0.5108, 0.125, 0.5097, 0.1347, 0.5, 0.1358, 0.5, 0.375, 0.5165, 0.375, 0.5165, 0.3585, 0.5, 0.3585, 0.5, 0.125, 0.7335, 0.125, 0.7335, 0.1415, 0.75, 0.1415, 0.75, 0.3653, 0.5, 0.1347, 0.5, 0.1344, 0.5094, 0.3656, 0.5094, 0.375, 0.7403, 0.375, 0.5097, 0.3656, 0.5094, 0.3656, 0.7406, 0.1347, 0.75, 0.3653, 0.75, 0.3656, 0.7406, 0.1344, 0.7406, 0.375, 0.7392, 0.375, 0.7403, 0.3653, 0.75, 0.3642, 0.75, 0.125, 0.5153, 0.125, 0.5121, 0.1371, 0.5, 0.1403, 0.5, 0.375, 0.5097, 0.375, 0.5108, 0.3642, 0.5, 0.3653, 0.5, 0.125, 0.7403, 0.125, 0.7392, 0.1358, 0.75, 0.1347, 0.75, 0.375, 0.7347, 0.375, 0.7379, 0.3629, 0.75, 0.3597, 0.75, 0.3629, 0.5, 0.1371, 0.5, 0.1358, 0.5, 0.3642, 0.5, 0.375, 0.7379, 0.375, 0.5121, 0.375, 0.5108, 0.375, 0.7392, 0.1371, 0.75, 0.3629, 0.75, 0.3642, 0.75, 0.1358, 0.75, 0.125, 0.5121, 0.125, 0.7379, 0.125, 0.7392, 0.125, 0.5108, 0.375, 0.5121, 0.375, 0.5153, 0.3597, 0.5, 0.3629, 0.5, 0.125, 0.7379, 0.125, 0.7347, 0.1403, 0.75, 0.1371, 0.75, 0.125, 0.5165, 0.125, 0.5165, 0.1415, 0.5, 0.1415, 0.5, 0.375, 0.7335, 0.375, 0.7335, 0.3585, 0.75, 0.3585, 0.75, 0.3585, 0.5, 0.1415, 0.5, 0.1403, 0.5, 0.3597, 0.5, 0.375, 0.7335, 0.375, 0.5165, 0.375, 0.5153, 0.375, 0.7347, 0.1415, 0.75, 0.3585, 0.75, 0.3597, 0.75, 0.1403, 0.75, 0.125, 0.5165, 0.125, 0.7335, 0.125, 0.7347, 0.125, 0.5153, 0.125, 0.7388, 0.125, 0.7388, 0.125, 0.5112, 0.125, 0.5112, 0.3975, 0.7556, 0.6025, 0.7556, 0.6025, 0.9944, 0.3975, 0.9944, 0.3975, 0.5056, 0.6025, 0.5056, 0.6025, 0.7444, 0.3975, 0.7444, 0.6306, 0.5056, 0.8694, 0.5056, 0.8694, 0.7444, 0.6306, 0.7444, 0.3975, 0.005621, 0.6025, 0.005621, 0.6025, 0.2444, 0.3975, 0.2444, 0.3975, 0.2556, 0.6025, 0.2556, 0.6025, 0.4944, 0.3975, 0.4944, 0.1306, 0.7444, 0.1306, 0.75, 0.125, 0.7444, 0.6025, 0.9944, 0.625, 0.9944, 0.6025, 1.0, 0.1306, 0.5056, 0.125, 0.5056, 0.1306, 0.5, 0.625, 0.2556, 0.6025, 0.25, 0.6025, 0.25, 0.3694, 0.7444, 0.375, 0.7444, 0.3694, 0.75, 0.625, 0.7556, 0.6025, 0.75, 0.6025, 0.75, 0.3694, 0.5056, 0.3694, 0.5, 0.375, 0.5056, 0.625, 0.5056, 0.6025, 0.5, 0.6025, 0.5, 0.1306, 0.5056, 0.1306, 0.7444, 0.125, 0.7444, 0.125, 0.5056, 0.3975, 0.0, 0.6025, 0.0, 0.6025, 0.005621, 0.3975, 0.005621, 0.625, 0.005621, 0.625, 0.2444, 0.6025, 0.2444, 0.6025, 0.005621, 0.6025, 0.2556, 0.3975, 0.2556, 0.3975, 0.2444, 0.6025, 0.2444, 0.3694, 0.5056, 0.1306, 0.5056, 0.1306, 0.5, 0.3694, 0.5, 0.625, 0.2556, 0.625, 0.4944, 0.6025, 0.4944, 0.6025, 0.2556, 0.6025, 0.5056, 0.3975, 0.5056, 0.3975, 0.4944, 0.6025, 0.4944, 0.3694, 0.7444, 0.3694, 0.5056, 0.3975, 0.5056, 0.3975, 0.7444, 0.6306, 0.5056, 0.6306, 0.7444, 0.6025, 0.7444, 0.6025, 0.5056, 0.6025, 0.7556, 0.3975, 0.7556, 0.3975, 0.7444, 0.6025, 0.7444, 0.1306, 0.7444, 0.3694, 0.7444, 0.3694, 0.75, 0.1306, 0.75, 0.625, 0.7556, 0.625, 0.9944, 0.6025, 0.9944, 0.6025, 0.7556, 0.1306, 0.5056, 0.3694, 0.5056, 0.3694, 0.7444, 0.1306, 0.7444, 1.0, 0.75, 1.0, 1.0, 0.9167, 1.0, 0.9167, 0.75, 0.9167, 0.75, 0.9167, 1.0, 0.8333, 1.0, 0.8333, 0.75, 0.8333, 0.75, 0.8333, 1.0, 0.75, 1.0, 0.75, 0.75, 0.75, 0.75, 0.75, 1.0, 0.6667, 1.0, 0.6667, 0.75, 0.6667, 0.75, 0.6667, 1.0, 0.5833, 1.0, 0.5833, 0.75, 0.5833, 0.75, 0.5833, 1.0, 0.5, 1.0, 0.5, 0.75, 0.5, 0.75, 0.5, 1.0, 0.4167, 1.0, 0.4167, 0.75, 0.4167, 0.75, 0.4167, 1.0, 0.3333, 1.0, 0.3333, 0.75, 0.3333, 0.75, 0.3333, 1.0, 0.25, 1.0, 0.25, 0.75, 0.25, 0.75, 0.25, 1.0, 0.1667, 1.0, 0.1667, 0.75, 0.37, 0.4578, 0.25, 0.49, 0.13, 0.4578, 0.04215, 0.37, 0.01, 0.25, 0.04215, 0.13, 0.13, 0.04215, 0.25, 0.01, 0.37, 0.04215, 0.4578, 0.13, 0.49, 0.25, 0.4578, 0.37, 0.1667, 0.75, 0.1667, 1.0, 0.08333, 1.0, 0.08333, 0.75, 0.08333, 0.75, 0.08333, 1.0, 7.451e-08, 1.0, 7.451e-08, 0.75, 0.75, 0.49, 0.87, 0.4578, 0.9578, 0.37, 0.99, 0.25, 0.9578, 0.13, 0.87, 0.04215, 0.75, 0.01, 0.63, 0.04215, 0.5422, 0.13, 0.51, 0.25, 0.5422, 0.37, 0.63, 0.4578, 0.08333, 0.5, 0.08333, 0.75, 7.451e-08, 0.75, 7.451e-08, 0.5, 0.1667, 0.5, 0.1667, 0.75, 0.08333, 0.75, 0.08333, 0.5, 0.25, 0.5, 0.25, 0.75, 0.1667, 0.75, 0.1667, 0.5, 0.3333, 0.5, 0.3333, 0.75, 0.25, 0.75, 0.25, 0.5, 0.4167, 0.5, 0.4167, 0.75, 0.3333, 0.75, 0.3333, 0.5, 0.5, 0.5, 0.5, 0.75, 0.4167, 0.75, 0.4167, 0.5, 0.5833, 0.5, 0.5833, 0.75, 0.5, 0.75, 0.5, 0.5, 0.6667, 0.5, 0.6667, 0.75, 0.5833, 0.75, 0.5833, 0.5, 0.75, 0.5, 0.75, 0.75, 0.6667, 0.75, 0.6667, 0.5, 0.8333, 0.5, 0.8333, 0.75, 0.75, 0.75, 0.75, 0.5, 0.9167, 0.5, 0.9167, 0.75, 0.8333, 0.75, 0.8333, 0.5, 1.0, 0.5, 1.0, 0.75, 0.9167, 0.75, 0.9167, 0.5, 0.75, 0.625, 0.75, 0.75, 0.745, 0.7426, 0.7458, 0.6324, 0.75, 0.75, 0.6875, 0.75, 0.6925, 0.7426, 0.745, 0.7426, 0.6875, 0.75, 0.6875, 0.625, 0.6917, 0.6324, 0.6925, 0.7426, 0.6875, 0.625, 0.75, 0.625, 0.7458, 0.6324, 0.6917, 0.6324, 0.75, 0.875, 0.7187, 1.0, 0.7187, 0.9609, 0.7384, 0.8825, 0.7187, 1.0, 0.6875, 0.875, 0.6991, 0.8825, 0.7187, 0.9609, 0.6875, 0.875, 0.75, 0.875, 0.7384, 0.8825, 0.6991, 0.8825, 0.75, 0.5, 0.75, 0.625, 0.7461, 0.6177, 0.7463, 0.5073, 0.75, 0.625, 0.6875, 0.625, 0.6914, 0.6177, 0.7461, 0.6177, 0.6875, 0.625, 0.6875, 0.5, 0.6912, 0.5073, 0.6914, 0.6177, 0.6875, 0.5, 0.75, 0.5, 0.7463, 0.5073, 0.6912, 0.5073, 0.75, 0.75, 0.75, 0.875, 0.7412, 0.8676, 0.7444, 0.7574, 0.75, 0.875, 0.6875, 0.875, 0.6963, 0.8676, 0.7412, 0.8676, 0.6875, 0.875, 0.6875, 0.75, 0.6931, 0.7574, 0.6963, 0.8676, 0.6875, 0.75, 0.75, 0.75, 0.7444, 0.7574, 0.6931, 0.7574, 0.6875, 0.875, 0.6562, 1.0, 0.6562, 0.9609, 0.6759, 0.8825, 0.6562, 1.0, 0.625, 0.875, 0.6366, 0.8825, 0.6562, 0.9609, 0.625, 0.875, 0.6875, 0.875, 0.6759, 0.8825, 0.6366, 0.8825, 0.6875, 0.5, 0.6875, 0.625, 0.6836, 0.6177, 0.6838, 0.5073, 0.6875, 0.625, 0.625, 0.625, 0.6289, 0.6177, 0.6836, 0.6177, 0.625, 0.625, 0.625, 0.5, 0.6287, 0.5073, 0.6289, 0.6177, 0.625, 0.5, 0.6875, 0.5, 0.6838, 0.5073, 0.6287, 0.5073, 0.6875, 0.75, 0.6875, 0.875, 0.6787, 0.8676, 0.6819, 0.7574, 0.6875, 0.875, 0.625, 0.875, 0.6338, 0.8676, 0.6787, 0.8676, 0.625, 0.875, 0.625, 0.75, 0.6306, 0.7574, 0.6338, 0.8676, 0.625, 0.75, 0.6875, 0.75, 0.6819, 0.7574, 0.6306, 0.7574, 0.6875, 0.625, 0.6875, 0.75, 0.6825, 0.7426, 0.6833, 0.6324, 0.6875, 0.75, 0.625, 0.75, 0.63, 0.7426, 0.6825, 0.7426, 0.625, 0.75, 0.625, 0.625, 0.6292, 0.6324, 0.63, 0.7426, 0.625, 0.625, 0.6875, 0.625, 0.6833, 0.6324, 0.6292, 0.6324, 0.625, 0.5, 0.625, 0.625, 0.6211, 0.6177, 0.6213, 0.5073, 0.625, 0.625, 0.5625, 0.625, 0.5664, 0.6177, 0.6211, 0.6177, 0.5625, 0.625, 0.5625, 0.5, 0.5662, 0.5073, 0.5664, 0.6177, 0.5625, 0.5, 0.625, 0.5, 0.6213, 0.5073, 0.5662, 0.5073, 0.625, 0.75, 0.625, 0.875, 0.6162, 0.8676, 0.6194, 0.7574, 0.625, 0.875, 0.5625, 0.875, 0.5713, 0.8676, 0.6162, 0.8676, 0.5625, 0.875, 0.5625, 0.75, 0.5681, 0.7574, 0.5713, 0.8676, 0.5625, 0.75, 0.625, 0.75, 0.6194, 0.7574, 0.5681, 0.7574, 0.625, 0.625, 0.625, 0.75, 0.62, 0.7426, 0.6208, 0.6324, 0.625, 0.75, 0.5625, 0.75, 0.5675, 0.7426, 0.62, 0.7426, 0.5625, 0.75, 0.5625, 0.625, 0.5667, 0.6324, 0.5675, 0.7426, 0.5625, 0.625, 0.625, 0.625, 0.6208, 0.6324, 0.5667, 0.6324, 0.625, 0.875, 0.5937, 1.0, 0.5938, 0.9609, 0.6134, 0.8825, 0.5937, 1.0, 0.5625, 0.875, 0.5741, 0.8825, 0.5938, 0.9609, 0.5625, 0.875, 0.625, 0.875, 0.6134, 0.8825, 0.5741, 0.8825, 0.5625, 0.625, 0.5625, 0.75, 0.5575, 0.7426, 0.5583, 0.6324, 0.5625, 0.75, 0.5, 0.75, 0.505, 0.7426, 0.5575, 0.7426, 0.5, 0.75, 0.5, 0.625, 0.5042, 0.6324, 0.505, 0.7426, 0.5, 0.625, 0.5625, 0.625, 0.5583, 0.6324, 0.5042, 0.6324, 0.5625, 0.875, 0.5312, 1.0, 0.5312, 0.9609, 0.5509, 0.8825, 0.5312, 1.0, 0.5, 0.875, 0.5116, 0.8825, 0.5312, 0.9609, 0.5, 0.875, 0.5625, 0.875, 0.5509, 0.8825, 0.5116, 0.8825, 0.5625, 0.5, 0.5625, 0.625, 0.5586, 0.6177, 0.5588, 0.5073, 0.5625, 0.625, 0.5, 0.625, 0.5039, 0.6177, 0.5586, 0.6177, 0.5, 0.625, 0.5, 0.5, 0.5037, 0.5073, 0.5039, 0.6177, 0.5, 0.5, 0.5625, 0.5, 0.5588, 0.5073, 0.5037, 0.5073, 0.5625, 0.75, 0.5625, 0.875, 0.5537, 0.8676, 0.5569, 0.7574, 0.5625, 0.875, 0.5, 0.875, 0.5088, 0.8676, 0.5537, 0.8676, 0.5, 0.875, 0.5, 0.75, 0.5056, 0.7574, 0.5088, 0.8676, 0.5, 0.75, 0.5625, 0.75, 0.5569, 0.7574, 0.5056, 0.7574, 0.5, 0.625, 0.5, 0.75, 0.495, 0.7426, 0.4958, 0.6324, 0.5, 0.75, 0.4375, 0.75, 0.4425, 0.7426, 0.495, 0.7426, 0.4375, 0.75, 0.4375, 0.625, 0.4417, 0.6324, 0.4425, 0.7426, 0.4375, 0.625, 0.5, 0.625, 0.4958, 0.6324, 0.4417, 0.6324, 0.5, 0.875, 0.4687, 1.0, 0.4687, 0.9609, 0.4884, 0.8825, 0.4687, 1.0, 0.4375, 0.875, 0.4491, 0.8825, 0.4687, 0.9609, 0.4375, 0.875, 0.5, 0.875, 0.4884, 0.8825, 0.4491, 0.8825, 0.5, 0.5, 0.5, 0.625, 0.4961, 0.6177, 0.4963, 0.5073, 0.5, 0.625, 0.4375, 0.625, 0.4414, 0.6177, 0.4961, 0.6177, 0.4375, 0.625, 0.4375, 0.5, 0.4412, 0.5073, 0.4414, 0.6177, 0.4375, 0.5, 0.5, 0.5, 0.4963, 0.5073, 0.4412, 0.5073, 0.5, 0.75, 0.5, 0.875, 0.4912, 0.8676, 0.4944, 0.7574, 0.5, 0.875, 0.4375, 0.875, 0.4463, 0.8676, 0.4912, 0.8676, 0.4375, 0.875, 0.4375, 0.75, 0.4431, 0.7574, 0.4463, 0.8676, 0.4375, 0.75, 0.5, 0.75, 0.4944, 0.7574, 0.4431, 0.7574, 0.4375, 0.5, 0.4375, 0.625, 0.4336, 0.6177, 0.4338, 0.5073, 0.4375, 0.625, 0.375, 0.625, 0.3789, 0.6177, 0.4336, 0.6177, 0.375, 0.625, 0.375, 0.5, 0.3787, 0.5073, 0.3789, 0.6177, 0.375, 0.5, 0.4375, 0.5, 0.4338, 0.5073, 0.3787, 0.5073, 0.4375, 0.75, 0.4375, 0.875, 0.4287, 0.8676, 0.4319, 0.7574, 0.4375, 0.875, 0.375, 0.875, 0.3838, 0.8676, 0.4287, 0.8676, 0.375, 0.875, 0.375, 0.75, 0.3806, 0.7574, 0.3838, 0.8676, 0.375, 0.75, 0.4375, 0.75, 0.4319, 0.7574, 0.3806, 0.7574, 0.4375, 0.625, 0.4375, 0.75, 0.4325, 0.7426, 0.4333, 0.6324, 0.4375, 0.75, 0.375, 0.75, 0.38, 0.7426, 0.4325, 0.7426, 0.375, 0.75, 0.375, 0.625, 0.3792, 0.6324, 0.38, 0.7426, 0.375, 0.625, 0.4375, 0.625, 0.4333, 0.6324, 0.3792, 0.6324, 0.4375, 0.875, 0.4062, 1.0, 0.4062, 0.9609, 0.4259, 0.8825, 0.4062, 1.0, 0.375, 0.875, 0.3866, 0.8825, 0.4062, 0.9609, 0.375, 0.875, 0.4375, 0.875, 0.4259, 0.8825, 0.3866, 0.8825, 0.375, 0.5, 0.375, 0.625, 0.3711, 0.6177, 0.3713, 0.5073, 0.375, 0.625, 0.3125, 0.625, 0.3164, 0.6177, 0.3711, 0.6177, 0.3125, 0.625, 0.3125, 0.5, 0.3162, 0.5073, 0.3164, 0.6177, 0.3125, 0.5, 0.375, 0.5, 0.3713, 0.5073, 0.3162, 0.5073, 0.375, 0.75, 0.375, 0.875, 0.3662, 0.8676, 0.3694, 0.7574, 0.375, 0.875, 0.3125, 0.875, 0.3213, 0.8676, 0.3662, 0.8676, 0.3125, 0.875, 0.3125, 0.75, 0.3181, 0.7574, 0.3213, 0.8676, 0.3125, 0.75, 0.375, 0.75, 0.3694, 0.7574, 0.3181, 0.7574, 0.375, 0.625, 0.375, 0.75, 0.37, 0.7426, 0.3708, 0.6324, 0.375, 0.75, 0.3125, 0.75, 0.3175, 0.7426, 0.37, 0.7426, 0.3125, 0.75, 0.3125, 0.625, 0.3167, 0.6324, 0.3175, 0.7426, 0.3125, 0.625, 0.375, 0.625, 0.3708, 0.6324, 0.3167, 0.6324, 0.375, 0.875, 0.3437, 1.0, 0.3437, 0.9609, 0.3634, 0.8825, 0.3437, 1.0, 0.3125, 0.875, 0.3241, 0.8825, 0.3437, 0.9609, 0.3125, 0.875, 0.375, 0.875, 0.3634, 0.8825, 0.3241, 0.8825, 0.3125, 0.625, 0.3125, 0.75, 0.3075, 0.7426, 0.3083, 0.6324, 0.3125, 0.75, 0.25, 0.75, 0.255, 0.7426, 0.3075, 0.7426, 0.25, 0.75, 0.25, 0.625, 0.2542, 0.6324, 0.255, 0.7426, 0.25, 0.625, 0.3125, 0.625, 0.3083, 0.6324, 0.2542, 0.6324, 0.3125, 0.875, 0.2812, 1.0, 0.2812, 0.9609, 0.3009, 0.8825, 0.2812, 1.0, 0.25, 0.875, 0.2616, 0.8825, 0.2812, 0.9609, 0.25, 0.875, 0.3125, 0.875, 0.3009, 0.8825, 0.2616, 0.8825, 0.3125, 0.5, 0.3125, 0.625, 0.3086, 0.6177, 0.3088, 0.5073, 0.3125, 0.625, 0.25, 0.625, 0.2539, 0.6177, 0.3086, 0.6177, 0.25, 0.625, 0.25, 0.5, 0.2537, 0.5073, 0.2539, 0.6177, 0.25, 0.5, 0.3125, 0.5, 0.3088, 0.5073, 0.2537, 0.5073, 0.3125, 0.75, 0.3125, 0.875, 0.3037, 0.8676, 0.3069, 0.7574, 0.3125, 0.875, 0.25, 0.875, 0.2588, 0.8676, 0.3037, 0.8676, 0.25, 0.875, 0.25, 0.75, 0.2556, 0.7574, 0.2588, 0.8676, 0.25, 0.75, 0.3125, 0.75, 0.3069, 0.7574, 0.2556, 0.7574, 0.25, 0.625, 0.25, 0.75, 0.245, 0.7426, 0.2458, 0.6324, 0.25, 0.75, 0.1875, 0.75, 0.1925, 0.7426, 0.245, 0.7426, 0.1875, 0.75, 0.1875, 0.625, 0.1917, 0.6324, 0.1925, 0.7426, 0.1875, 0.625, 0.25, 0.625, 0.2458, 0.6324, 0.1917, 0.6324, 0.25, 0.875, 0.2188, 1.0, 0.2187, 0.9609, 0.2384, 0.8825, 0.2188, 1.0, 0.1875, 0.875, 0.1991, 0.8825, 0.2187, 0.9609, 0.1875, 0.875, 0.25, 0.875, 0.2384, 0.8825, 0.1991, 0.8825, 0.25, 0.5, 0.25, 0.625, 0.2461, 0.6177, 0.2463, 0.5073, 0.25, 0.625, 0.1875, 0.625, 0.1914, 0.6177, 0.2461, 0.6177, 0.1875, 0.625, 0.1875, 0.5, 0.1912, 0.5073, 0.1914, 0.6177, 0.1875, 0.5, 0.25, 0.5, 0.2463, 0.5073, 0.1912, 0.5073, 0.25, 0.75, 0.25, 0.875, 0.2412, 0.8676, 0.2444, 0.7574, 0.25, 0.875, 0.1875, 0.875, 0.1963, 0.8676, 0.2412, 0.8676, 0.1875, 0.875, 0.1875, 0.75, 0.1931, 0.7574, 0.1963, 0.8676, 0.1875, 0.75, 0.25, 0.75, 0.2444, 0.7574, 0.1931, 0.7574, 0.1875, 0.5, 0.1875, 0.625, 0.1836, 0.6177, 0.1838, 0.5073, 0.1875, 0.625, 0.125, 0.625, 0.1289, 0.6177, 0.1836, 0.6177, 0.125, 0.625, 0.125, 0.5, 0.1287, 0.5073, 0.1289, 0.6177, 0.125, 0.5, 0.1875, 0.5, 0.1838, 0.5073, 0.1287, 0.5073, 0.1875, 0.75, 0.1875, 0.875, 0.1787, 0.8676, 0.1819, 0.7574, 0.1875, 0.875, 0.125, 0.875, 0.1338, 0.8676, 0.1787, 0.8676, 0.125, 0.875, 0.125, 0.75, 0.1306, 0.7574, 0.1338, 0.8676, 0.125, 0.75, 0.1875, 0.75, 0.1819, 0.7574, 0.1306, 0.7574, 0.1875, 0.625, 0.1875, 0.75, 0.1825, 0.7426, 0.1833, 0.6324, 0.1875, 0.75, 0.125, 0.75, 0.13, 0.7426, 0.1825, 0.7426, 0.125, 0.75, 0.125, 0.625, 0.1292, 0.6324, 0.13, 0.7426, 0.125, 0.625, 0.1875, 0.625, 0.1833, 0.6324, 0.1292, 0.6324, 0.1875, 0.875, 0.1563, 1.0, 0.1563, 0.9609, 0.1759, 0.8825, 0.1563, 1.0, 0.125, 0.875, 0.1366, 0.8825, 0.1563, 0.9609, 0.125, 0.875, 0.1875, 0.875, 0.1759, 0.8825, 0.1366, 0.8825, 0.125, 0.75, 0.125, 0.875, 0.1162, 0.8676, 0.1194, 0.7574, 0.125, 0.875, 0.0625, 0.875, 0.07129, 0.8676, 0.1162, 0.8676, 0.0625, 0.875, 0.0625, 0.75, 0.06814, 0.7574, 0.07129, 0.8676, 0.0625, 0.75, 0.125, 0.75, 0.1194, 0.7574, 0.06814, 0.7574, 0.125, 0.625, 0.125, 0.75, 0.12, 0.7426, 0.1208, 0.6324, 0.125, 0.75, 0.0625, 0.75, 0.06745, 0.7426, 0.12, 0.7426, 0.0625, 0.75, 0.0625, 0.625, 0.06667, 0.6324, 0.06745, 0.7426, 0.0625, 0.625, 0.125, 0.625, 0.1208, 0.6324, 0.06667, 0.6324, 0.125, 0.875, 0.09375, 1.0, 0.09375, 0.9609, 0.1134, 0.8825, 0.09375, 1.0, 0.0625, 0.875, 0.07414, 0.8825, 0.09375, 0.9609, 0.0625, 0.875, 0.125, 0.875, 0.1134, 0.8825, 0.07414, 0.8825, 0.125, 0.5, 0.125, 0.625, 0.1211, 0.6177, 0.1213, 0.5073, 0.125, 0.625, 0.0625, 0.625, 0.06641, 0.6177, 0.1211, 0.6177, 0.0625, 0.625, 0.0625, 0.5, 0.06623, 0.5073, 0.06641, 0.6177, 0.0625, 0.5, 0.125, 0.5, 0.1213, 0.5073, 0.06623, 0.5073, 0.0625, 0.625, 0.0625, 0.75, 0.05755, 0.7426, 0.05833, 0.6324, 0.0625, 0.75, 0.0, 0.75, 0.004955, 0.7426, 0.05755, 0.7426, 0.0, 0.75, 0.0, 0.625, 0.004166, 0.6324, 0.004955, 0.7426, 0.0, 0.625, 0.0625, 0.625, 0.05833, 0.6324, 0.004166, 0.6324, 0.0625, 0.875, 0.03125, 1.0, 0.03125, 0.9609, 0.05086, 0.8825, 0.03125, 1.0, 0.0, 0.875, 0.01164, 0.8825, 0.03125, 0.9609, 0.0, 0.875, 0.0625, 0.875, 0.05086, 0.8825, 0.01164, 0.8825, 0.0625, 0.5, 0.0625, 0.625, 0.05859, 0.6177, 0.05877, 0.5073, 0.0625, 0.625, 0.0, 0.625, 0.003914, 0.6177, 0.05859, 0.6177, 0.0, 0.625, 0.0, 0.5, 0.003726, 0.5073, 0.003914, 0.6177, 0.0, 0.5, 0.0625, 0.5, 0.05877, 0.5073, 0.003726, 0.5073, 0.0625, 0.75, 0.0625, 0.875, 0.05371, 0.8676, 0.05686, 0.7574, 0.0625, 0.875, 0.0, 0.875, 0.008787, 0.8676, 0.05371, 0.8676, 0.0, 0.875, 0.0, 0.75, 0.005644, 0.7574, 0.008787, 0.8676, 0.0, 0.75, 0.0625, 0.75, 0.05686, 0.7574, 0.005644, 0.7574, 1.0, 0.875, 0.9688, 1.0, 0.9688, 0.9609, 0.9884, 0.8825, 0.9688, 1.0, 0.9375, 0.875, 0.9491, 0.8825, 0.9688, 0.9609, 0.9375, 0.875, 1.0, 0.875, 0.9884, 0.8825, 0.9491, 0.8825, 1.0, 0.5, 1.0, 0.625, 0.9961, 0.6177, 0.9963, 0.5073, 1.0, 0.625, 0.9375, 0.625, 0.9414, 0.6177, 0.9961, 0.6177, 0.9375, 0.625, 0.9375, 0.5, 0.9412, 0.5073, 0.9414, 0.6177, 0.9375, 0.5, 1.0, 0.5, 0.9963, 0.5073, 0.9412, 0.5073, 1.0, 0.75, 1.0, 0.875, 0.9912, 0.8676, 0.9944, 0.7574, 1.0, 0.875, 0.9375, 0.875, 0.9463, 0.8676, 0.9912, 0.8676, 0.9375, 0.875, 0.9375, 0.75, 0.9431, 0.7574, 0.9463, 0.8676, 0.9375, 0.75, 1.0, 0.75, 0.9944, 0.7574, 0.9431, 0.7574, 1.0, 0.625, 1.0, 0.75, 0.995, 0.7426, 0.9958, 0.6324, 1.0, 0.75, 0.9375, 0.75, 0.9425, 0.7426, 0.995, 0.7426, 0.9375, 0.75, 0.9375, 0.625, 0.9417, 0.6324, 0.9425, 0.7426, 0.9375, 0.625, 1.0, 0.625, 0.9958, 0.6324, 0.9417, 0.6324, 0.9375, 0.5, 0.9375, 0.625, 0.9336, 0.6177, 0.9338, 0.5073, 0.9375, 0.625, 0.875, 0.625, 0.8789, 0.6177, 0.9336, 0.6177, 0.875, 0.625, 0.875, 0.5, 0.8787, 0.5073, 0.8789, 0.6177, 0.875, 0.5, 0.9375, 0.5, 0.9338, 0.5073, 0.8787, 0.5073, 0.9375, 0.75, 0.9375, 0.875, 0.9287, 0.8676, 0.9319, 0.7574, 0.9375, 0.875, 0.875, 0.875, 0.8838, 0.8676, 0.9287, 0.8676, 0.875, 0.875, 0.875, 0.75, 0.8806, 0.7574, 0.8838, 0.8676, 0.875, 0.75, 0.9375, 0.75, 0.9319, 0.7574, 0.8806, 0.7574, 0.9375, 0.625, 0.9375, 0.75, 0.9325, 0.7426, 0.9333, 0.6324, 0.9375, 0.75, 0.875, 0.75, 0.88, 0.7426, 0.9325, 0.7426, 0.875, 0.75, 0.875, 0.625, 0.8792, 0.6324, 0.88, 0.7426, 0.875, 0.625, 0.9375, 0.625, 0.9333, 0.6324, 0.8792, 0.6324, 0.9375, 0.875, 0.9062, 1.0, 0.9062, 0.9609, 0.9259, 0.8825, 0.9062, 1.0, 0.875, 0.875, 0.8866, 0.8825, 0.9062, 0.9609, 0.875, 0.875, 0.9375, 0.875, 0.9259, 0.8825, 0.8866, 0.8825, 0.875, 0.625, 0.875, 0.75, 0.87, 0.7426, 0.8708, 0.6324, 0.875, 0.75, 0.8125, 0.75, 0.8175, 0.7426, 0.87, 0.7426, 0.8125, 0.75, 0.8125, 0.625, 0.8167, 0.6324, 0.8175, 0.7426, 0.8125, 0.625, 0.875, 0.625, 0.8708, 0.6324, 0.8167, 0.6324, 0.875, 0.875, 0.8437, 1.0, 0.8437, 0.9609, 0.8634, 0.8825, 0.8437, 1.0, 0.8125, 0.875, 0.8241, 0.8825, 0.8437, 0.9609, 0.8125, 0.875, 0.875, 0.875, 0.8634, 0.8825, 0.8241, 0.8825, 0.875, 0.5, 0.875, 0.625, 0.8711, 0.6177, 0.8713, 0.5073, 0.875, 0.625, 0.8125, 0.625, 0.8164, 0.6177, 0.8711, 0.6177, 0.8125, 0.625, 0.8125, 0.5, 0.8162, 0.5073, 0.8164, 0.6177, 0.8125, 0.5, 0.875, 0.5, 0.8713, 0.5073, 0.8162, 0.5073, 0.875, 0.75, 0.875, 0.875, 0.8662, 0.8676, 0.8694, 0.7574, 0.875, 0.875, 0.8125, 0.875, 0.8213, 0.8676, 0.8662, 0.8676, 0.8125, 0.875, 0.8125, 0.75, 0.8181, 0.7574, 0.8213, 0.8676, 0.8125, 0.75, 0.875, 0.75, 0.8694, 0.7574, 0.8181, 0.7574, 0.8125, 0.625, 0.8125, 0.75, 0.8075, 0.7426, 0.8083, 0.6324, 0.8125, 0.75, 0.75, 0.75, 0.755, 0.7426, 0.8075, 0.7426, 0.75, 0.75, 0.75, 0.625, 0.7542, 0.6324, 0.755, 0.7426, 0.75, 0.625, 0.8125, 0.625, 0.8083, 0.6324, 0.7542, 0.6324, 0.8125, 0.875, 0.7812, 1.0, 0.7812, 0.9609, 0.8009, 0.8825, 0.7812, 1.0, 0.75, 0.875, 0.7616, 0.8825, 0.7812, 0.9609, 0.75, 0.875, 0.8125, 0.875, 0.8009, 0.8825, 0.7616, 0.8825, 0.8125, 0.5, 0.8125, 0.625, 0.8086, 0.6177, 0.8088, 0.5073, 0.8125, 0.625, 0.75, 0.625, 0.7539, 0.6177, 0.8086, 0.6177, 0.75, 0.625, 0.75, 0.5, 0.7537, 0.5073, 0.7539, 0.6177, 0.75, 0.5, 0.8125, 0.5, 0.8088, 0.5073, 0.7537, 0.5073, 0.8125, 0.75, 0.8125, 0.875, 0.8037, 0.8676, 0.8069, 0.7574, 0.8125, 0.875, 0.75, 0.875, 0.7588, 0.8676, 0.8037, 0.8676, 0.75, 0.875, 0.75, 0.75, 0.7556, 0.7574, 0.7588, 0.8676, 0.75, 0.75, 0.8125, 0.75, 0.8069, 0.7574, 0.7556, 0.7574, 1.0, 0.5, 1.0, 1.0, 0.8333, 1.0, 0.8333, 0.5, 0.8333, 0.5, 0.8333, 1.0, 0.6667, 1.0, 0.6667, 0.5, 0.6667, 0.5, 0.6667, 1.0, 0.5, 1.0, 0.5, 0.5, 0.5, 0.5, 0.5, 1.0, 0.3333, 1.0, 0.3333, 0.5, 0.5, 1.0, 0.6667, 1.0, 0.6667, 1.0, 0.5, 1.0, 0.3333, 0.5, 0.3333, 1.0, 0.1667, 1.0, 0.1667, 0.5, 0.1667, 0.5, 0.1667, 1.0, -8.941e-08, 1.0, -8.941e-08, 0.5, 0.75, 0.49, 0.9578, 0.37, 0.9578, 0.13, 0.75, 0.01, 0.5422, 0.13, 0.5422, 0.37, 0.4578, 0.37, 0.25, 0.49, 0.04215, 0.37, 0.04215, 0.13, 0.25, 0.01, 0.4578, 0.13, -8.941e-08, 1.0, 0.1667, 1.0, 0.1667, 1.0, -8.941e-08, 1.0, 0.3333, 1.0, 0.5, 1.0, 0.5, 1.0, 0.3333, 1.0, 0.6667, 1.0, 0.8333, 1.0, 0.8333, 1.0, 0.6667, 1.0, 0.1667, 1.0, 0.3333, 1.0, 0.3333, 1.0, 0.1667, 1.0, 0.8333, 1.0, 1.0, 1.0, 1.0, 1.0, 0.8333, 1.0, 0.3585, 0.75, 0.1415, 0.75, 0.1415, 0.75, 0.3585, 0.75, 0.125, 0.7403, 0.125, 0.5097, 0.125, 0.5108, 0.125, 0.7392, 0.375, 0.5165, 0.375, 0.7335, 0.375, 0.7335, 0.375, 0.5165, 0.3638, 0.75, 0.3638, 0.75, 0.1362, 0.75, 0.1362, 0.75, 0.375, 0.5112, 0.375, 0.5112, 0.375, 0.7388, 0.375, 0.7388, 0.125, 0.7379, 0.125, 0.7347, 0.125, 0.5153, 0.125, 0.5121, 0.1362, 0.5, 0.1362, 0.5, 0.3638, 0.5, 0.3638, 0.5, 0.1362, 0.5112, 0.3638, 0.5112, 0.3638, 0.7388, 0.1362, 0.7388, 0.375, 0.5121, 0.375, 0.5153, 0.375, 0.7347, 0.375, 0.7379, 0.3629, 0.75, 0.3597, 0.75, 0.1403, 0.75, 0.1371, 0.75, 0.1415, 0.5, 0.3585, 0.5, 0.3585, 0.5, 0.1415, 0.5, 0.1371, 0.5, 0.1403, 0.5, 0.3597, 0.5, 0.3629, 0.5, 0.3653, 0.75, 0.1347, 0.75, 0.1358, 0.75, 0.3642, 0.75, 0.375, 0.5097, 0.375, 0.7403, 0.375, 0.7392, 0.375, 0.5108, 0.125, 0.7379, 0.125, 0.5121, 0.125, 0.5153, 0.125, 0.7347, 0.1347, 0.5, 0.3653, 0.5, 0.3642, 0.5, 0.1358, 0.5, 0.1344, 0.5094, 0.1344, 0.7406, 0.3656, 0.7406, 0.3656, 0.5094, 0.375, 0.5121, 0.375, 0.7379, 0.375, 0.7347, 0.375, 0.5153, 0.3629, 0.75, 0.1371, 0.75, 0.1403, 0.75, 0.3597, 0.75, 0.1371, 0.5, 0.3629, 0.5, 0.3597, 0.5, 0.1403, 0.5, 0.125, 0.7335, 0.125, 0.5165, 0.125, 0.5165, 0.125, 0.7335, 0.125, 0.7388, 0.1362, 0.7388, 0.1362, 0.75, 0.1362, 0.5112, 0.125, 0.5112, 0.1362, 0.5, 0.375, 0.7388, 0.3638, 0.75, 0.3638, 0.7388, 0.3638, 0.5, 0.375, 0.5112, 0.3638, 0.5112, 0.125, 0.5112, 0.125, 0.5121, 0.1371, 0.5, 0.1362, 0.5, 0.375, 0.5112, 0.3638, 0.5, 0.3629, 0.5, 0.375, 0.5121, 0.125, 0.7388, 0.1362, 0.75, 0.1371, 0.75, 0.125, 0.7379, 0.3638, 0.75, 0.375, 0.7388, 0.375, 0.7379, 0.3629, 0.75, 0.375, 0.5153, 0.3597, 0.5, 0.3585, 0.5, 0.375, 0.5165, 0.125, 0.7347, 0.1403, 0.75, 0.1415, 0.75, 0.125, 0.7335, 0.125, 0.5153, 0.125, 0.5165, 0.1415, 0.5, 0.1403, 0.5, 0.3597, 0.75, 0.375, 0.7347, 0.375, 0.7335, 0.3585, 0.75, 0.125, 0.7403, 0.1347, 0.75, 0.1344, 0.7406, 0.1344, 0.5094, 0.1347, 0.5, 0.125, 0.5097, 0.375, 0.7403, 0.3656, 0.7406, 0.3653, 0.75, 0.3653, 0.5, 0.3656, 0.5094, 0.375, 0.5097, 0.125, 0.5108, 0.1358, 0.5, 0.1371, 0.5, 0.125, 0.5121, 0.375, 0.5108, 0.375, 0.5121, 0.3629, 0.5, 0.3642, 0.5, 0.125, 0.7392, 0.125, 0.7379, 0.1371, 0.75, 0.1358, 0.75, 0.3642, 0.75, 0.3629, 0.75, 0.375, 0.7379, 0.375, 0.7392, 0.375, 0.5165, 0.3585, 0.5, 0.3597, 0.5, 0.375, 0.5153, 0.125, 0.7335, 0.1415, 0.75, 0.1403, 0.75, 0.125, 0.7347, 0.125, 0.5153, 0.1403, 0.5, 0.1415, 0.5, 0.125, 0.5165, 0.3597, 0.75, 0.3585, 0.75, 0.375, 0.7335, 0.375, 0.7347, 0.1362, 0.5112, 0.1362, 0.7388, 0.125, 0.7388, 0.125, 0.5112, 0.1362, 0.5, 0.1362, 0.5, 0.125, 0.5112, 0.125, 0.5112, 0.3638, 0.5112, 0.1362, 0.5112, 0.1362, 0.5, 0.3638, 0.5, 0.3638, 0.7388, 0.3638, 0.5112, 0.375, 0.5112, 0.375, 0.7388, 0.1362, 0.7388, 0.3638, 0.7388, 0.3638, 0.75, 0.1362, 0.75, 0.3638, 0.75, 0.3638, 0.75, 0.375, 0.7388, 0.375, 0.7388, 0.1403, 0.5, 0.1371, 0.5, 0.125, 0.5121, 0.125, 0.5153, 0.3638, 0.5, 0.3638, 0.5, 0.375, 0.5112, 0.375, 0.5112, 0.1362, 0.75, 0.1362, 0.75, 0.125, 0.7388, 0.125, 0.7388, 0.3597, 0.75, 0.3629, 0.75, 0.375, 0.7379, 0.375, 0.7347, 0.3638, 0.5, 0.1362, 0.5, 0.1371, 0.5, 0.3629, 0.5, 0.375, 0.7388, 0.375, 0.5112, 0.375, 0.5121, 0.375, 0.7379, 0.1362, 0.75, 0.3638, 0.75, 0.3629, 0.75, 0.1371, 0.75, 0.125, 0.5112, 0.125, 0.7388, 0.125, 0.7379, 0.125, 0.5121, 0.3629, 0.5, 0.3597, 0.5, 0.375, 0.5153, 0.375, 0.5121, 0.1371, 0.75, 0.1403, 0.75, 0.125, 0.7347, 0.125, 0.7379, 0.3597, 0.5, 0.1403, 0.5, 0.1415, 0.5, 0.3585, 0.5, 0.375, 0.7347, 0.375, 0.5153, 0.375, 0.5165, 0.375, 0.7335, 0.1403, 0.75, 0.3597, 0.75, 0.3585, 0.75, 0.1415, 0.75, 0.125, 0.5153, 0.125, 0.7347, 0.125, 0.7335, 0.125, 0.5165, 0.125, 0.5097, 0.125, 0.7403, 0.1344, 0.7406, 0.1344, 0.5094, 0.125, 0.5108, 0.125, 0.5097, 0.1347, 0.5, 0.1358, 0.5, 0.375, 0.5165, 0.375, 0.5165, 0.3585, 0.5, 0.3585, 0.5, 0.125, 0.7335, 0.125, 0.7335, 0.1415, 0.75, 0.1415, 0.75, 0.3653, 0.5, 0.1347, 0.5, 0.1344, 0.5094, 0.3656, 0.5094, 0.375, 0.7403, 0.375, 0.5097, 0.3656, 0.5094, 0.3656, 0.7406, 0.1347, 0.75, 0.3653, 0.75, 0.3656, 0.7406, 0.1344, 0.7406, 0.375, 0.7392, 0.375, 0.7403, 0.3653, 0.75, 0.3642, 0.75, 0.125, 0.5153, 0.125, 0.5121, 0.1371, 0.5, 0.1403, 0.5, 0.375, 0.5097, 0.375, 0.5108, 0.3642, 0.5, 0.3653, 0.5, 0.125, 0.7403, 0.125, 0.7392, 0.1358, 0.75, 0.1347, 0.75, 0.375, 0.7347, 0.375, 0.7379, 0.3629, 0.75, 0.3597, 0.75, 0.3629, 0.5, 0.1371, 0.5, 0.1358, 0.5, 0.3642, 0.5, 0.375, 0.7379, 0.375, 0.5121, 0.375, 0.5108, 0.375, 0.7392, 0.1371, 0.75, 0.3629, 0.75, 0.3642, 0.75, 0.1358, 0.75, 0.125, 0.5121, 0.125, 0.7379, 0.125, 0.7392, 0.125, 0.5108, 0.375, 0.5121, 0.375, 0.5153, 0.3597, 0.5, 0.3629, 0.5, 0.125, 0.7379, 0.125, 0.7347, 0.1403, 0.75, 0.1371, 0.75, 0.125, 0.5165, 0.125, 0.5165, 0.1415, 0.5, 0.1415, 0.5, 0.375, 0.7335, 0.375, 0.7335, 0.3585, 0.75, 0.3585, 0.75, 0.3585, 0.5, 0.1415, 0.5, 0.1403, 0.5, 0.3597, 0.5, 0.375, 0.7335, 0.375, 0.5165, 0.375, 0.5153, 0.375, 0.7347, 0.1415, 0.75, 0.3585, 0.75, 0.3597, 0.75, 0.1403, 0.75, 0.125, 0.5165, 0.125, 0.7335, 0.125, 0.7347, 0.125, 0.5153, 0.125, 0.7388, 0.125, 0.7388, 0.125, 0.5112, 0.125, 0.5112, 0.3975, 0.7556, 0.6025, 0.7556, 0.6025, 0.9944, 0.3975, 0.9944, 0.3975, 0.5056, 0.6025, 0.5056, 0.6025, 0.7444, 0.3975, 0.7444, 0.6306, 0.5056, 0.8694, 0.5056, 0.8694, 0.7444, 0.6306, 0.7444, 0.3975, 0.005621, 0.6025, 0.005621, 0.6025, 0.2444, 0.3975, 0.2444, 0.3975, 0.2556, 0.6025, 0.2556, 0.6025, 0.4944, 0.3975, 0.4944, 0.1306, 0.7444, 0.1306, 0.75, 0.125, 0.7444, 0.6025, 0.9944, 0.625, 0.9944, 0.6025, 1.0, 0.1306, 0.5056, 0.125, 0.5056, 0.1306, 0.5, 0.625, 0.2556, 0.6025, 0.25, 0.6025, 0.25, 0.3694, 0.7444, 0.375, 0.7444, 0.3694, 0.75, 0.625, 0.7556, 0.6025, 0.75, 0.6025, 0.75, 0.3694, 0.5056, 0.3694, 0.5, 0.375, 0.5056, 0.625, 0.5056, 0.6025, 0.5, 0.6025, 0.5, 0.1306, 0.5056, 0.1306, 0.7444, 0.125, 0.7444, 0.125, 0.5056, 0.3975, 0.0, 0.6025, 0.0, 0.6025, 0.005621, 0.3975, 0.005621, 0.625, 0.005621, 0.625, 0.2444, 0.6025, 0.2444, 0.6025, 0.005621, 0.6025, 0.2556, 0.3975, 0.2556, 0.3975, 0.2444, 0.6025, 0.2444, 0.3694, 0.5056, 0.1306, 0.5056, 0.1306, 0.5, 0.3694, 0.5, 0.625, 0.2556, 0.625, 0.4944, 0.6025, 0.4944, 0.6025, 0.2556, 0.6025, 0.5056, 0.3975, 0.5056, 0.3975, 0.4944, 0.6025, 0.4944, 0.3694, 0.7444, 0.3694, 0.5056, 0.3975, 0.5056, 0.3975, 0.7444, 0.6306, 0.5056, 0.6306, 0.7444, 0.6025, 0.7444, 0.6025, 0.5056, 0.6025, 0.7556, 0.3975, 0.7556, 0.3975, 0.7444, 0.6025, 0.7444, 0.1306, 0.7444, 0.3694, 0.7444, 0.3694, 0.75, 0.1306, 0.75, 0.625, 0.7556, 0.625, 0.9944, 0.6025, 0.9944, 0.6025, 0.7556, 0.1306, 0.5056, 0.3694, 0.5056, 0.3694, 0.7444, 0.1306, 0.7444, 1.0, 0.5, 1.0, 1.0, 0.8333, 1.0, 0.8333, 0.5, 0.8333, 0.5, 0.8333, 1.0, 0.6667, 1.0, 0.6667, 0.5, 0.6667, 0.5, 0.6667, 1.0, 0.5, 1.0, 0.5, 0.5, 0.5, 0.5, 0.5, 1.0, 0.3333, 1.0, 0.3333, 0.5, 0.5, 1.0, 0.6667, 1.0, 0.6667, 1.0, 0.5, 1.0, 0.3333, 0.5, 0.3333, 1.0, 0.1667, 1.0, 0.1667, 0.5, 0.1667, 0.5, 0.1667, 1.0, -8.941e-08, 1.0, -8.941e-08, 0.5, 0.75, 0.49, 0.9578, 0.37, 0.9578, 0.13, 0.75, 0.01, 0.5422, 0.13, 0.5422, 0.37, 0.4578, 0.37, 0.25, 0.49, 0.04215, 0.37, 0.04215, 0.13, 0.25, 0.01, 0.4578, 0.13, -8.941e-08, 1.0, 0.1667, 1.0, 0.1667, 1.0, -8.941e-08, 1.0, 0.3333, 1.0, 0.5, 1.0, 0.5, 1.0, 0.3333, 1.0, 0.6667, 1.0, 0.8333, 1.0, 0.8333, 1.0, 0.6667, 1.0, 0.1667, 1.0, 0.3333, 1.0, 0.3333, 1.0, 0.1667, 1.0, 0.8333, 1.0, 1.0, 1.0, 1.0, 1.0, 0.8333, 1.0, 0.3585, 0.75, 0.1415, 0.75, 0.1415, 0.75, 0.3585, 0.75, 0.125, 0.7403, 0.125, 0.5097, 0.125, 0.5108, 0.125, 0.7392, 0.375, 0.5165, 0.375, 0.7335, 0.375, 0.7335, 0.375, 0.5165, 0.3638, 0.75, 0.3638, 0.75, 0.1362, 0.75, 0.1362, 0.75, 0.375, 0.5112, 0.375, 0.5112, 0.375, 0.7388, 0.375, 0.7388, 0.125, 0.7379, 0.125, 0.7347, 0.125, 0.5153, 0.125, 0.5121, 0.1362, 0.5, 0.1362, 0.5, 0.3638, 0.5, 0.3638, 0.5, 0.1362, 0.5112, 0.3638, 0.5112, 0.3638, 0.7388, 0.1362, 0.7388, 0.375, 0.5121, 0.375, 0.5153, 0.375, 0.7347, 0.375, 0.7379, 0.3629, 0.75, 0.3597, 0.75, 0.1403, 0.75, 0.1371, 0.75, 0.1415, 0.5, 0.3585, 0.5, 0.3585, 0.5, 0.1415, 0.5, 0.1371, 0.5, 0.1403, 0.5, 0.3597, 0.5, 0.3629, 0.5, 0.3653, 0.75, 0.1347, 0.75, 0.1358, 0.75, 0.3642, 0.75, 0.375, 0.5097, 0.375, 0.7403, 0.375, 0.7392, 0.375, 0.5108, 0.125, 0.7379, 0.125, 0.5121, 0.125, 0.5153, 0.125, 0.7347, 0.1347, 0.5, 0.3653, 0.5, 0.3642, 0.5, 0.1358, 0.5, 0.1344, 0.5094, 0.1344, 0.7406, 0.3656, 0.7406, 0.3656, 0.5094, 0.375, 0.5121, 0.375, 0.7379, 0.375, 0.7347, 0.375, 0.5153, 0.3629, 0.75, 0.1371, 0.75, 0.1403, 0.75, 0.3597, 0.75, 0.1371, 0.5, 0.3629, 0.5, 0.3597, 0.5, 0.1403, 0.5, 0.125, 0.7335, 0.125, 0.5165, 0.125, 0.5165, 0.125, 0.7335, 0.125, 0.7388, 0.1362, 0.7388, 0.1362, 0.75, 0.1362, 0.5112, 0.125, 0.5112, 0.1362, 0.5, 0.375, 0.7388, 0.3638, 0.75, 0.3638, 0.7388, 0.3638, 0.5, 0.375, 0.5112, 0.3638, 0.5112, 0.125, 0.5112, 0.125, 0.5121, 0.1371, 0.5, 0.1362, 0.5, 0.375, 0.5112, 0.3638, 0.5, 0.3629, 0.5, 0.375, 0.5121, 0.125, 0.7388, 0.1362, 0.75, 0.1371, 0.75, 0.125, 0.7379, 0.3638, 0.75, 0.375, 0.7388, 0.375, 0.7379, 0.3629, 0.75, 0.375, 0.5153, 0.3597, 0.5, 0.3585, 0.5, 0.375, 0.5165, 0.125, 0.7347, 0.1403, 0.75, 0.1415, 0.75, 0.125, 0.7335, 0.125, 0.5153, 0.125, 0.5165, 0.1415, 0.5, 0.1403, 0.5, 0.3597, 0.75, 0.375, 0.7347, 0.375, 0.7335, 0.3585, 0.75, 0.125, 0.7403, 0.1347, 0.75, 0.1344, 0.7406, 0.1344, 0.5094, 0.1347, 0.5, 0.125, 0.5097, 0.375, 0.7403, 0.3656, 0.7406, 0.3653, 0.75, 0.3653, 0.5, 0.3656, 0.5094, 0.375, 0.5097, 0.125, 0.5108, 0.1358, 0.5, 0.1371, 0.5, 0.125, 0.5121, 0.375, 0.5108, 0.375, 0.5121, 0.3629, 0.5, 0.3642, 0.5, 0.125, 0.7392, 0.125, 0.7379, 0.1371, 0.75, 0.1358, 0.75, 0.3642, 0.75, 0.3629, 0.75, 0.375, 0.7379, 0.375, 0.7392, 0.375, 0.5165, 0.3585, 0.5, 0.3597, 0.5, 0.375, 0.5153, 0.125, 0.7335, 0.1415, 0.75, 0.1403, 0.75, 0.125, 0.7347, 0.125, 0.5153, 0.1403, 0.5, 0.1415, 0.5, 0.125, 0.5165, 0.3597, 0.75, 0.3585, 0.75, 0.375, 0.7335, 0.375, 0.7347, 0.1362, 0.5112, 0.1362, 0.7388, 0.125, 0.7388, 0.125, 0.5112, 0.1362, 0.5, 0.1362, 0.5, 0.125, 0.5112, 0.125, 0.5112, 0.3638, 0.5112, 0.1362, 0.5112, 0.1362, 0.5, 0.3638, 0.5, 0.3638, 0.7388, 0.3638, 0.5112, 0.375, 0.5112, 0.375, 0.7388, 0.1362, 0.7388, 0.3638, 0.7388, 0.3638, 0.75, 0.1362, 0.75, 0.3638, 0.75, 0.3638, 0.75, 0.375, 0.7388, 0.375, 0.7388, 0.1403, 0.5, 0.1371, 0.5, 0.125, 0.5121, 0.125, 0.5153, 0.3638, 0.5, 0.3638, 0.5, 0.375, 0.5112, 0.375, 0.5112, 0.1362, 0.75, 0.1362, 0.75, 0.125, 0.7388, 0.125, 0.7388, 0.3597, 0.75, 0.3629, 0.75, 0.375, 0.7379, 0.375, 0.7347, 0.3638, 0.5, 0.1362, 0.5, 0.1371, 0.5, 0.3629, 0.5, 0.375, 0.7388, 0.375, 0.5112, 0.375, 0.5121, 0.375, 0.7379, 0.1362, 0.75, 0.3638, 0.75, 0.3629, 0.75, 0.1371, 0.75, 0.125, 0.5112, 0.125, 0.7388, 0.125, 0.7379, 0.125, 0.5121, 0.3629, 0.5, 0.3597, 0.5, 0.375, 0.5153, 0.375, 0.5121, 0.1371, 0.75, 0.1403, 0.75, 0.125, 0.7347, 0.125, 0.7379, 0.3597, 0.5, 0.1403, 0.5, 0.1415, 0.5, 0.3585, 0.5, 0.375, 0.7347, 0.375, 0.5153, 0.375, 0.5165, 0.375, 0.7335, 0.1403, 0.75, 0.3597, 0.75, 0.3585, 0.75, 0.1415, 0.75, 0.125, 0.5153, 0.125, 0.7347, 0.125, 0.7335, 0.125, 0.5165, 0.125, 0.5097, 0.125, 0.7403, 0.1344, 0.7406, 0.1344, 0.5094, 0.125, 0.5108, 0.125, 0.5097, 0.1347, 0.5, 0.1358, 0.5, 0.375, 0.5165, 0.375, 0.5165, 0.3585, 0.5, 0.3585, 0.5, 0.125, 0.7335, 0.125, 0.7335, 0.1415, 0.75, 0.1415, 0.75, 0.3653, 0.5, 0.1347, 0.5, 0.1344, 0.5094, 0.3656, 0.5094, 0.375, 0.7403, 0.375, 0.5097, 0.3656, 0.5094, 0.3656, 0.7406, 0.1347, 0.75, 0.3653, 0.75, 0.3656, 0.7406, 0.1344, 0.7406, 0.375, 0.7392, 0.375, 0.7403, 0.3653, 0.75, 0.3642, 0.75, 0.125, 0.5153, 0.125, 0.5121, 0.1371, 0.5, 0.1403, 0.5, 0.375, 0.5097, 0.375, 0.5108, 0.3642, 0.5, 0.3653, 0.5, 0.125, 0.7403, 0.125, 0.7392, 0.1358, 0.75, 0.1347, 0.75, 0.375, 0.7347, 0.375, 0.7379, 0.3629, 0.75, 0.3597, 0.75, 0.3629, 0.5, 0.1371, 0.5, 0.1358, 0.5, 0.3642, 0.5, 0.375, 0.7379, 0.375, 0.5121, 0.375, 0.5108, 0.375, 0.7392, 0.1371, 0.75, 0.3629, 0.75, 0.3642, 0.75, 0.1358, 0.75, 0.125, 0.5121, 0.125, 0.7379, 0.125, 0.7392, 0.125, 0.5108, 0.375, 0.5121, 0.375, 0.5153, 0.3597, 0.5, 0.3629, 0.5, 0.125, 0.7379, 0.125, 0.7347, 0.1403, 0.75, 0.1371, 0.75, 0.125, 0.5165, 0.125, 0.5165, 0.1415, 0.5, 0.1415, 0.5, 0.375, 0.7335, 0.375, 0.7335, 0.3585, 0.75, 0.3585, 0.75, 0.3585, 0.5, 0.1415, 0.5, 0.1403, 0.5, 0.3597, 0.5, 0.375, 0.7335, 0.375, 0.5165, 0.375, 0.5153, 0.375, 0.7347, 0.1415, 0.75, 0.3585, 0.75, 0.3597, 0.75, 0.1403, 0.75, 0.125, 0.5165, 0.125, 0.7335, 0.125, 0.7347, 0.125, 0.5153, 0.125, 0.7388, 0.125, 0.7388, 0.125, 0.5112, 0.125, 0.5112, 0.3975, 0.7556, 0.6025, 0.7556, 0.6025, 0.9944, 0.3975, 0.9944, 0.3975, 0.5056, 0.6025, 0.5056, 0.6025, 0.7444, 0.3975, 0.7444, 0.6306, 0.5056, 0.8694, 0.5056, 0.8694, 0.7444, 0.6306, 0.7444, 0.3975, 0.005621, 0.6025, 0.005621, 0.6025, 0.2444, 0.3975, 0.2444, 0.3975, 0.2556, 0.6025, 0.2556, 0.6025, 0.4944, 0.3975, 0.4944, 0.1306, 0.7444, 0.1306, 0.75, 0.125, 0.7444, 0.6025, 0.9944, 0.625, 0.9944, 0.6025, 1.0, 0.1306, 0.5056, 0.125, 0.5056, 0.1306, 0.5, 0.625, 0.2556, 0.6025, 0.25, 0.6025, 0.25, 0.3694, 0.7444, 0.375, 0.7444, 0.3694, 0.75, 0.625, 0.7556, 0.6025, 0.75, 0.6025, 0.75, 0.3694, 0.5056, 0.3694, 0.5, 0.375, 0.5056, 0.625, 0.5056, 0.6025, 0.5, 0.6025, 0.5, 0.1306, 0.5056, 0.1306, 0.7444, 0.125, 0.7444, 0.125, 0.5056, 0.3975, 0.0, 0.6025, 0.0, 0.6025, 0.005621, 0.3975, 0.005621, 0.625, 0.005621, 0.625, 0.2444, 0.6025, 0.2444, 0.6025, 0.005621, 0.6025, 0.2556, 0.3975, 0.2556, 0.3975, 0.2444, 0.6025, 0.2444, 0.3694, 0.5056, 0.1306, 0.5056, 0.1306, 0.5, 0.3694, 0.5, 0.625, 0.2556, 0.625, 0.4944, 0.6025, 0.4944, 0.6025, 0.2556, 0.6025, 0.5056, 0.3975, 0.5056, 0.3975, 0.4944, 0.6025, 0.4944, 0.3694, 0.7444, 0.3694, 0.5056, 0.3975, 0.5056, 0.3975, 0.7444, 0.6306, 0.5056, 0.6306, 0.7444, 0.6025, 0.7444, 0.6025, 0.5056, 0.6025, 0.7556, 0.3975, 0.7556, 0.3975, 0.7444, 0.6025, 0.7444, 0.1306, 0.7444, 0.3694, 0.7444, 0.3694, 0.75, 0.1306, 0.75, 0.625, 0.7556, 0.625, 0.9944, 0.6025, 0.9944, 0.6025, 0.7556, 0.1306, 0.5056, 0.3694, 0.5056, 0.3694, 0.7444, 0.1306, 0.7444])
me_cylinder_024.materials.append(mat_gazebo1)
me_cylinder_024.materials.append(mat_roofgazebo1)
me_cylinder_024.use_remesh_fix_poles = True
me_cylinder_024.use_remesh_preserve_attributes = False
me_cylinder_024.update()

# ---- objects
ob_gazebo1 = bpy.data.objects.new('Gazebo1', me_cylinder_024)

# ---- transforms, parenting, visibility, modifiers, constraints
ob_gazebo1.location = (0.0, 0.0, 0.0)

# ---- collection membership
col_collection.objects.link(ob_gazebo1)

# ---- scene / render settings (as saved in the file)
scene.frame_start = 1; scene.frame_end = 250; scene.frame_set(1)
scene.render.engine = 'BLENDER_EEVEE_NEXT'
scene.cycles.use_denoising = False
scene.cycles.samples = 128
scene.cycles.sampling_pattern = 'TABULATED_SOBOL'
scene.cycles.use_adaptive_sampling = False
scene.cycles.use_light_tree = False
scene.view_settings.view_transform = 'Filmic'
bpy.context.view_layer.update()

# ---- added for rendering (the .blend has no active camera and no usable light): camera, sun
cam_auto = bpy.data.cameras.new('AutoCamera')
cam_auto.lens = 50.0
cam_auto.sensor_width = 36.0
cam_auto.clip_end = 1000.0
ob_auto_camera = bpy.data.objects.new('AutoCamera', cam_auto)
scene.collection.objects.link(ob_auto_camera)
ob_auto_camera.location = (9.77567, -11.7308, 8.50637)
ob_auto_camera.rotation_euler = (1.09748, -7.21219e-08, 0.694738)
scene.camera = ob_auto_camera
light_auto_sun = bpy.data.lights.new('AutoSun', 'SUN')
light_auto_sun.energy = 3.0
light_auto_sun.angle = 0.0523599
ob_auto_sun = bpy.data.objects.new('AutoSun', light_auto_sun)
scene.collection.objects.link(ob_auto_sun)
ob_auto_sun.rotation_euler = (0.872665, 0.174533, 0.523599)
bpy.context.view_layer.update()
